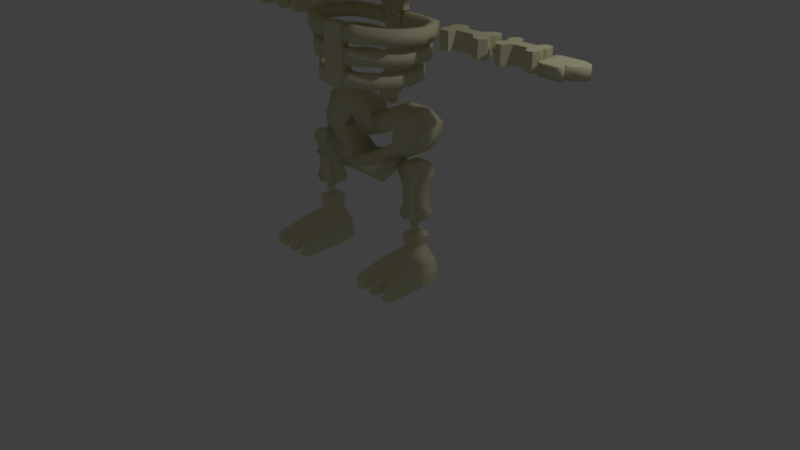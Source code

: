 # Source: calaveraCabezaPequena.blend  (saved by Blender 2.79.0; exported with 4.5.12 LTS)
import bpy
from mathutils import Matrix  # noqa: F401  (used for matrix-valued properties, if any)

bpy.ops.wm.read_factory_settings(use_empty=True)
scene = bpy.context.scene
scene.name = 'Scene'

# ---- collections
col_collection_1 = bpy.data.collections.new('Collection 1'); scene.collection.children.link(col_collection_1)

# ---- materials (node trees are filled in below, after node groups)
mat_material_001 = bpy.data.materials.new('Material.001')
mat_material_001.alpha_threshold = 0.0
mat_material_001.use_transparent_shadow = False
mat_material_001.diffuse_color = (0.8, 0.7674, 0.5101, 1.0)
mat_material_001.roughness = 0.5

# ---- material node trees

# ---- world
world_world = bpy.data.worlds.new('World'); scene.world = world_world
world_world.color = (0.05088, 0.05088, 0.05088)
world_world.use_sun_shadow = False
world_world.sun_shadow_jitter_overblur = 0.0
world_world.cycles.sampling_method = 'MANUAL'

# ---- cameras
cam_camera = bpy.data.cameras.new('Camera')
cam_camera.clip_end = 100.0
cam_camera.lens = 35.0
cam_camera.sensor_width = 32.0
cam_camera.sensor_height = 18.0
cam_camera.ortho_scale = 7.314
cam_camera.dof.focus_distance = 0.0
cam_camera.dof.aperture_fstop = 128.0

# ---- lights
light_lamp = bpy.data.lights.new('Lamp', 'POINT')
light_lamp.transmission_factor = 0.0
light_lamp.cutoff_distance = 30.0
light_lamp.energy = 100.0
light_lamp.shadow_buffer_clip_start = 1.001
light_lamp.shadow_soft_size = 0.1
light_lamp.shadow_maximum_resolution = 0.006
light_lamp.use_absolute_resolution = True

# ---- meshes
me_cube_003 = bpy.data.meshes.new('Cube.003')
me_cube_003.from_pydata([(-0.1055, -0.474, 2.309), (-0.1535, -0.474, 3.052), (-0.1055, -0.3388, 2.309), (-0.1535, -0.3388, 3.052), (-0.1535, -0.474, 2.968), (-0.1535, -0.3388, 2.968), (-0.1535, -0.3388, 2.426), (-0.1535, -0.474, 2.426), (0.1056, -0.474, 2.309), (0.1536, -0.474, 3.052), (0.1056, -0.3388, 2.309), (0.1536, -0.3388, 3.052), (4.819e-05, -0.3388, 2.309), (4.819e-05, -0.3388, 3.052), (4.819e-05, -0.474, 2.309), (4.819e-05, -0.474, 3.052), (0.1536, -0.474, 2.968), (0.1536, -0.3388, 2.968), (4.819e-05, -0.474, 2.968), (4.819e-05, -0.3388, 2.968), (0.1536, -0.3388, 2.426), (4.819e-05, -0.474, 2.426), (4.819e-05, -0.3388, 2.426), (0.1536, -0.474, 2.426), (1.666, 0.2179, 3.054), (1.666, 0.2179, 2.834), (1.601, 0.1392, 3.054), (0.9997, 0.2581, 3.054), (1.601, 0.1392, 2.834), (0.9997, 0.2581, 2.834), (1.643, 0.2788, 3.054), (1.643, 0.2788, 2.834), (1.009, 0.302, 2.834), (1.009, 0.302, 3.054), (1.52, 0.15, 2.834), (1.52, 0.15, 3.054), (1.428, 0.2534, 2.834), (1.428, 0.2534, 3.054), (1.329, 0.255, 2.834), (1.329, 0.255, 3.054), (1.192, 0.2473, 2.834), (1.192, 0.2473, 3.054), (1.157, 0.1654, 2.834), (1.157, 0.1654, 3.054), (1.078, 0.1592, 2.834), (1.078, 0.1592, 3.054), (1.259, 0.2538, 3.054), (1.259, 0.2538, 2.834), (1.036, 0.1654, 2.834), (1.036, 0.1654, 3.054), (1.599, 0.3252, 2.834), (1.666, 0.4324, 3.054), (1.599, 0.3252, 3.054), (1.666, 0.4324, 2.834), (1.601, 0.5112, 3.054), (0.9997, 0.3923, 3.054), (1.601, 0.5112, 2.834), (0.9997, 0.3923, 2.834), (1.643, 0.3715, 3.054), (1.643, 0.3715, 2.834), (1.009, 0.3483, 2.834), (1.009, 0.3483, 3.054), (1.52, 0.5004, 2.834), (1.528, 0.3252, 3.054), (1.52, 0.5004, 3.054), (1.528, 0.3252, 2.834), (1.428, 0.3969, 2.834), (1.435, 0.3252, 2.834), (1.435, 0.3252, 3.054), (1.428, 0.3969, 3.054), (1.329, 0.3954, 2.834), (1.323, 0.3252, 2.834), (1.323, 0.3252, 3.054), (1.329, 0.3954, 3.054), (1.192, 0.4031, 2.834), (1.194, 0.3252, 2.834), (1.194, 0.3252, 3.054), (1.192, 0.4031, 3.054), (1.157, 0.4849, 2.834), (1.115, 0.3252, 2.834), (1.115, 0.3252, 3.054), (1.157, 0.4849, 3.054), (1.078, 0.4911, 2.834), (1.074, 0.3252, 2.834), (1.074, 0.3252, 3.054), (1.078, 0.4911, 3.054), (1.259, 0.3252, 3.054), (1.259, 0.3966, 3.054), (1.259, 0.3966, 2.834), (1.259, 0.3252, 2.834), (1.036, 0.4849, 2.834), (1.037, 0.3252, 2.834), (1.037, 0.3252, 3.054), (1.036, 0.4849, 3.054), (1.72, 0.2315, 2.947), (1.72, 0.2527, 2.896), (1.772, 0.3039, 2.998), (1.793, 0.3039, 2.947), (1.772, 0.3039, 2.896), (1.72, 0.3039, 3.019), (1.72, 0.3551, 2.998), (1.72, 0.3762, 2.947), (1.72, 0.3551, 2.896), (1.72, 0.3039, 2.874), (1.669, 0.3039, 2.998), (1.648, 0.3039, 2.947), (1.669, 0.3039, 2.896), (1.72, 0.2527, 2.998), (1.779, 0.4324, 3.054), (1.779, 0.4324, 2.834), (1.832, 0.5112, 3.054), (2.323, 0.3923, 3.054), (1.832, 0.5112, 2.834), (2.323, 0.3923, 2.834), (1.798, 0.3715, 3.054), (1.798, 0.3715, 2.834), (2.316, 0.3483, 2.834), (2.316, 0.3483, 3.054), (1.898, 0.5004, 2.834), (1.898, 0.5004, 3.054), (1.973, 0.3969, 2.834), (1.973, 0.3969, 3.054), (2.054, 0.3954, 2.834), (2.054, 0.3954, 3.054), (2.166, 0.4031, 2.834), (2.166, 0.4031, 3.054), (2.195, 0.4849, 2.834), (2.195, 0.4849, 3.054), (2.26, 0.4911, 2.834), (2.26, 0.4911, 3.054), (2.111, 0.3966, 3.054), (2.111, 0.3966, 2.834), (2.293, 0.4849, 2.834), (2.293, 0.4849, 3.054), (1.833, 0.3252, 2.834), (1.779, 0.2179, 3.054), (1.833, 0.3252, 3.054), (1.779, 0.2179, 2.834), (1.832, 0.1392, 3.054), (2.323, 0.2581, 3.054), (1.832, 0.1392, 2.834), (2.323, 0.2581, 2.834), (1.798, 0.2788, 3.054), (1.798, 0.2788, 2.834), (2.316, 0.302, 2.834), (2.316, 0.302, 3.054), (1.898, 0.15, 2.834), (1.891, 0.3252, 3.054), (1.898, 0.15, 3.054), (1.891, 0.3252, 2.834), (1.973, 0.2534, 2.834), (1.967, 0.3252, 2.834), (1.967, 0.3252, 3.054), (1.973, 0.2534, 3.054), (2.054, 0.255, 2.834), (2.059, 0.3252, 2.834), (2.059, 0.3252, 3.054), (2.054, 0.255, 3.054), (2.166, 0.2473, 2.834), (2.165, 0.3252, 2.834), (2.165, 0.3252, 3.054), (2.166, 0.2473, 3.054), (2.195, 0.1654, 2.834), (2.229, 0.3252, 2.834), (2.229, 0.3252, 3.054), (2.195, 0.1654, 3.054), (2.26, 0.1592, 2.834), (2.262, 0.3252, 2.834), (2.262, 0.3252, 3.054), (2.26, 0.1592, 3.054), (2.111, 0.3252, 3.054), (2.111, 0.2538, 3.054), (2.111, 0.2538, 2.834), (2.111, 0.3252, 2.834), (2.293, 0.1654, 2.834), (2.293, 0.3252, 2.834), (2.293, 0.3252, 3.054), (2.293, 0.1654, 3.054), (2.611, 0.1671, 2.851), (2.635, 0.4677, 2.851), (2.611, 0.1671, 2.99), (2.635, 0.4677, 2.99), (2.36, 0.1942, 2.851), (2.362, 0.4433, 2.851), (2.36, 0.1942, 2.99), (2.362, 0.4433, 2.99), (2.611, 0.1671, 2.92), (2.635, 0.3039, 2.851), (2.635, 0.4677, 2.92), (2.635, 0.3039, 2.99), (2.497, 0.1671, 2.99), (2.497, 0.4677, 2.99), (2.36, 0.3039, 2.99), (2.36, 0.1942, 2.92), (2.362, 0.4433, 2.92), (2.36, 0.3039, 2.851), (2.497, 0.1671, 2.851), (2.497, 0.4677, 2.851), (2.497, 0.4677, 2.92), (2.497, 0.3039, 2.851), (2.36, 0.3039, 2.92), (2.497, 0.3039, 2.99), (2.747, 0.4491, 2.92), (2.428, 0.4677, 2.99), (2.428, 0.1671, 2.851), (2.428, 0.1671, 2.99), (2.428, 0.4677, 2.851), (2.428, 0.4677, 2.92), (2.428, 0.3039, 2.851), (2.428, 0.3039, 2.99), (2.566, 0.1671, 2.99), (2.566, 0.4677, 2.851), (2.566, 0.4677, 2.99), (2.566, 0.1671, 2.851), (2.566, 0.4677, 2.92), (2.566, 0.3039, 2.851), (2.566, 0.3039, 2.99), (2.635, 0.3858, 2.851), (2.635, 0.3858, 2.99), (2.36, 0.3858, 2.99), (2.36, 0.3858, 2.851), (2.497, 0.3858, 2.851), (2.36, 0.3858, 2.92), (2.497, 0.3858, 2.99), (2.747, 0.4491, 2.851), (2.428, 0.3858, 2.851), (2.428, 0.3858, 2.99), (2.566, 0.3858, 2.99), (2.566, 0.3858, 2.851), (2.635, 0.222, 2.99), (2.36, 0.222, 2.99), (2.36, 0.222, 2.851), (2.635, 0.222, 2.851), (2.497, 0.222, 2.851), (2.36, 0.222, 2.92), (2.497, 0.222, 2.99), (2.749, 0.3858, 2.851), (2.428, 0.222, 2.99), (2.428, 0.222, 2.851), (2.566, 0.222, 2.99), (2.566, 0.222, 2.851), (2.59, 0.1887, 2.99), (2.36, 0.201, 2.99), (2.36, 0.201, 2.851), (2.497, 0.1936, 2.851), (2.36, 0.201, 2.92), (2.497, 0.1936, 2.99), (2.59, 0.1887, 2.92), (2.428, 0.1936, 2.99), (2.428, 0.1936, 2.851), (2.566, 0.1936, 2.99), (2.566, 0.1936, 2.851), (2.59, 0.1887, 2.851), (2.686, 0.3858, 2.851), (2.686, 0.4677, 2.851), (2.686, 0.4677, 2.92), (2.686, 0.4677, 2.99), (2.686, 0.222, 2.851), (2.686, 0.3039, 2.851), (2.686, 0.3858, 2.99), (2.686, 0.3039, 2.99), (2.791, 0.4274, 2.92), (2.791, 0.4274, 2.851), (2.686, 0.222, 2.99), (2.686, 0.1936, 2.851), (2.795, 0.3863, 2.851), (2.686, 0.1936, 2.99), (2.686, 0.1936, 2.92), (2.747, 0.4491, 2.99), (2.749, 0.2419, 2.851), (2.749, 0.3039, 2.851), (2.749, 0.3858, 2.99), (2.749, 0.3039, 2.99), (2.821, 0.4104, 2.92), (2.821, 0.4104, 2.851), (2.749, 0.2419, 2.99), (2.749, 0.2117, 2.851), (2.845, 0.3756, 2.851), (2.749, 0.2117, 2.99), (2.749, 0.2117, 2.92), (2.791, 0.4274, 2.99), (2.795, 0.2726, 2.851), (2.795, 0.3044, 2.851), (2.795, 0.3863, 2.99), (2.795, 0.3044, 2.99), (2.795, 0.2726, 2.99), (2.795, 0.2442, 2.851), (2.795, 0.2442, 2.99), (2.795, 0.2442, 2.92), (2.821, 0.4104, 2.99), (2.837, 0.3044, 2.851), (2.847, 0.3318, 2.851), (2.845, 0.3756, 2.99), (2.847, 0.3318, 2.99), (2.847, 0.3318, 2.92), (2.845, 0.3756, 2.92), (2.837, 0.3044, 2.99), (2.824, 0.2768, 2.851), (2.837, 0.3044, 2.92), (2.824, 0.2768, 2.99), (2.824, 0.2768, 2.92), (2.683, 0.1654, 2.851), (2.611, 0.1446, 2.851), (2.566, 0.1446, 2.99), (2.611, 0.1446, 2.99), (2.36, 0.1768, 2.92), (2.36, 0.1804, 2.99), (2.428, 0.1446, 2.851), (2.36, 0.1804, 2.851), (2.428, 0.1446, 2.99), (2.497, 0.1446, 2.99), (2.566, 0.1446, 2.851), (2.497, 0.1446, 2.851), (2.683, 0.1654, 2.92), (2.611, 0.1241, 2.851), (2.566, 0.1241, 2.99), (2.611, 0.1241, 2.99), (2.36, 0.1695, 2.92), (2.36, 0.1695, 2.99), (2.428, 0.1241, 2.851), (2.36, 0.1695, 2.851), (2.428, 0.1241, 2.99), (2.497, 0.1241, 2.99), (2.566, 0.1241, 2.851), (2.497, 0.1241, 2.851), (2.611, 0.09853, 2.92), (2.611, 0.09853, 2.851), (2.566, 0.09853, 2.99), (2.611, 0.09853, 2.99), (2.388, 0.1241, 2.92), (2.388, 0.1241, 2.99), (2.428, 0.09853, 2.851), (2.388, 0.1241, 2.851), (2.428, 0.09853, 2.99), (2.497, 0.09853, 2.99), (2.566, 0.09853, 2.851), (2.497, 0.09853, 2.851), (2.662, 0.1671, 2.92), (2.662, 0.1671, 2.851), (2.662, 0.1671, 2.99), (2.662, 0.1446, 2.851), (2.662, 0.1446, 2.99), (2.662, 0.1241, 2.851), (2.662, 0.1241, 2.99), (2.662, 0.09853, 2.92), (2.662, 0.09853, 2.851), (2.662, 0.09853, 2.99), (2.683, 0.1654, 2.99), (2.699, 0.1446, 2.92), (2.699, 0.1446, 2.851), (2.699, 0.1446, 2.99), (2.699, 0.1241, 2.92), (2.699, 0.1241, 2.851), (2.699, 0.1241, 2.99), (2.681, 0.1045, 2.92), (2.681, 0.1045, 2.851), (2.681, 0.1045, 2.99), (-2.575, 0.1671, 3.026), (-2.598, 0.4677, 3.026), (-2.575, 0.1671, 2.888), (-2.598, 0.4677, 2.888), (-2.323, 0.1942, 3.026), (-2.326, 0.4433, 3.026), (-2.323, 0.1942, 2.888), (-2.326, 0.4433, 2.888), (-2.575, 0.1671, 2.957), (-2.598, 0.3039, 3.026), (-2.598, 0.4677, 2.957), (-2.598, 0.3039, 2.888), (-2.461, 0.1671, 2.888), (-2.461, 0.4677, 2.888), (-2.323, 0.3039, 2.888), (-2.323, 0.1942, 2.957), (-2.326, 0.4433, 2.957), (-2.323, 0.3039, 3.026), (-2.461, 0.1671, 3.026), (-2.461, 0.4677, 3.026), (-2.461, 0.4677, 2.957), (-2.461, 0.3039, 3.026), (-2.323, 0.3039, 2.957), (-2.461, 0.3039, 2.888), (-2.711, 0.4491, 2.957), (-2.392, 0.4677, 2.888), (-2.392, 0.1671, 3.026), (-2.392, 0.1671, 2.888), (-2.392, 0.4677, 3.026), (-2.392, 0.4677, 2.957), (-2.392, 0.3039, 3.026), (-2.392, 0.3039, 2.888), (-2.53, 0.1671, 2.888), (-2.53, 0.4677, 3.026), (-2.53, 0.4677, 2.888), (-2.53, 0.1671, 3.026), (-2.53, 0.4677, 2.957), (-2.53, 0.3039, 3.026), (-2.53, 0.3039, 2.888), (-2.598, 0.3858, 3.026), (-2.598, 0.3858, 2.888), (-2.323, 0.3858, 2.888), (-2.323, 0.3858, 3.026), (-2.461, 0.3858, 3.026), (-2.323, 0.3858, 2.957), (-2.461, 0.3858, 2.888), (-2.711, 0.4491, 3.026), (-2.392, 0.3858, 3.026), (-2.392, 0.3858, 2.888), (-2.53, 0.3858, 2.888), (-2.53, 0.3858, 3.026), (-2.598, 0.222, 2.888), (-2.323, 0.222, 2.888), (-2.323, 0.222, 3.026), (-2.598, 0.222, 3.026), (-2.461, 0.222, 3.026), (-2.323, 0.222, 2.957), (-2.461, 0.222, 2.888), (-2.713, 0.3858, 3.026), (-2.392, 0.222, 2.888), (-2.392, 0.222, 3.026), (-2.53, 0.222, 2.888), (-2.53, 0.222, 3.026), (-2.554, 0.1887, 2.888), (-2.323, 0.201, 2.888), (-2.323, 0.201, 3.026), (-2.461, 0.1936, 3.026), (-2.323, 0.201, 2.957), (-2.461, 0.1936, 2.888), (-2.554, 0.1887, 2.957), (-2.392, 0.1936, 2.888), (-2.392, 0.1936, 3.026), (-2.53, 0.1936, 2.888), (-2.53, 0.1936, 3.026), (-2.554, 0.1887, 3.026), (-2.65, 0.3858, 3.026), (-2.65, 0.4677, 3.026), (-2.65, 0.4677, 2.957), (-2.65, 0.4677, 2.888), (-2.65, 0.222, 3.026), (-2.65, 0.3039, 3.026), (-2.65, 0.3858, 2.888), (-2.65, 0.3039, 2.888), (-2.755, 0.4274, 2.957), (-2.755, 0.4274, 3.026), (-2.65, 0.222, 2.888), (-2.65, 0.1936, 3.026), (-2.759, 0.3863, 3.026), (-2.65, 0.1936, 2.888), (-2.65, 0.1936, 2.957), (-2.711, 0.4491, 2.888), (-2.713, 0.2419, 3.026), (-2.713, 0.3039, 3.026), (-2.713, 0.3858, 2.888), (-2.713, 0.3039, 2.888), (-2.784, 0.4104, 2.957), (-2.784, 0.4104, 3.026), (-2.713, 0.2419, 2.888), (-2.713, 0.2117, 3.026), (-2.809, 0.3756, 3.026), (-2.713, 0.2117, 2.888), (-2.713, 0.2117, 2.957), (-2.755, 0.4274, 2.888), (-2.759, 0.2726, 3.026), (-2.759, 0.3044, 3.026), (-2.759, 0.3863, 2.888), (-2.759, 0.3044, 2.888), (-2.759, 0.2726, 2.888), (-2.759, 0.2442, 3.026), (-2.759, 0.2442, 2.888), (-2.759, 0.2442, 2.957), (-2.784, 0.4104, 2.888), (-2.801, 0.3044, 3.026), (-2.81, 0.3318, 3.026), (-2.809, 0.3756, 2.888), (-2.81, 0.3318, 2.888), (-2.81, 0.3318, 2.957), (-2.809, 0.3756, 2.957), (-2.801, 0.3044, 2.888), (-2.788, 0.2768, 3.026), (-2.801, 0.3044, 2.957), (-2.788, 0.2768, 2.888), (-2.788, 0.2768, 2.957), (-2.647, 0.1654, 3.026), (-2.575, 0.1446, 3.026), (-2.53, 0.1446, 2.888), (-2.575, 0.1446, 2.888), (-2.323, 0.1768, 2.957), (-2.323, 0.1804, 2.888), (-2.392, 0.1446, 3.026), (-2.323, 0.1804, 3.026), (-2.392, 0.1446, 2.888), (-2.461, 0.1446, 2.888), (-2.53, 0.1446, 3.026), (-2.461, 0.1446, 3.026), (-2.647, 0.1654, 2.957), (-2.575, 0.1241, 3.026), (-2.53, 0.1241, 2.888), (-2.575, 0.1241, 2.888), (-2.323, 0.1695, 2.957), (-2.323, 0.1695, 2.888), (-2.392, 0.1241, 3.026), (-2.323, 0.1695, 3.026), (-2.392, 0.1241, 2.888), (-2.461, 0.1241, 2.888), (-2.53, 0.1241, 3.026), (-2.461, 0.1241, 3.026), (-2.575, 0.09853, 2.957), (-2.575, 0.09853, 3.026), (-2.53, 0.09853, 2.888), (-2.575, 0.09853, 2.888), (-2.352, 0.1241, 2.957), (-2.352, 0.1241, 2.888), (-2.392, 0.09853, 3.026), (-2.352, 0.1241, 3.026), (-2.392, 0.09853, 2.888), (-2.461, 0.09853, 2.888), (-2.53, 0.09853, 3.026), (-2.461, 0.09853, 3.026), (-2.625, 0.1671, 2.957), (-2.625, 0.1671, 3.026), (-2.625, 0.1671, 2.888), (-2.625, 0.1446, 3.026), (-2.625, 0.1446, 2.888), (-2.625, 0.1241, 3.026), (-2.625, 0.1241, 2.888), (-2.625, 0.09853, 2.957), (-2.625, 0.09853, 3.026), (-2.625, 0.09853, 2.888), (-2.647, 0.1654, 2.888), (-2.663, 0.1446, 2.957), (-2.663, 0.1446, 3.026), (-2.663, 0.1446, 2.888), (-2.663, 0.1241, 2.957), (-2.663, 0.1241, 3.026), (-2.663, 0.1241, 2.888), (-2.645, 0.1045, 2.957), (-2.645, 0.1045, 3.026), (-2.645, 0.1045, 2.888), (-1.743, 0.4324, 2.824), (-1.743, 0.4324, 3.044), (-1.796, 0.5112, 2.824), (-2.287, 0.3923, 2.824), (-1.796, 0.5112, 3.044), (-2.287, 0.3923, 3.044), (-1.762, 0.3715, 2.824), (-1.762, 0.3715, 3.044), (-2.28, 0.3483, 3.044), (-2.28, 0.3483, 2.824), (-1.861, 0.5004, 3.044), (-1.861, 0.5004, 2.824), (-1.937, 0.3969, 3.044), (-1.937, 0.3969, 2.824), (-2.018, 0.3954, 3.044), (-2.018, 0.3954, 2.824), (-2.13, 0.4031, 3.044), (-2.13, 0.4031, 2.824), (-2.158, 0.4849, 3.044), (-2.158, 0.4849, 2.824), (-2.224, 0.4911, 3.044), (-2.224, 0.4911, 2.824), (-2.075, 0.3966, 2.824), (-2.075, 0.3966, 3.044), (-2.257, 0.4849, 3.044), (-2.257, 0.4849, 2.824), (-1.797, 0.3252, 3.044), (-1.743, 0.2179, 2.824), (-1.797, 0.3252, 2.824), (-1.743, 0.2179, 3.044), (-1.796, 0.1392, 2.824), (-2.287, 0.2581, 2.824), (-1.796, 0.1392, 3.044), (-2.287, 0.2581, 3.044), (-1.762, 0.2788, 2.824), (-1.762, 0.2788, 3.044), (-2.28, 0.302, 3.044), (-2.28, 0.302, 2.824), (-1.861, 0.15, 3.044), (-1.855, 0.3252, 2.824), (-1.861, 0.15, 2.824), (-1.855, 0.3252, 3.044), (-1.937, 0.2534, 3.044), (-1.931, 0.3252, 3.044), (-1.931, 0.3252, 2.824), (-1.937, 0.2534, 2.824), (-2.018, 0.255, 3.044), (-2.023, 0.3252, 3.044), (-2.023, 0.3252, 2.824), (-2.018, 0.255, 2.824), (-2.13, 0.2473, 3.044), (-2.129, 0.3252, 3.044), (-2.129, 0.3252, 2.824), (-2.13, 0.2473, 2.824), (-2.158, 0.1654, 3.044), (-2.193, 0.3252, 3.044), (-2.193, 0.3252, 2.824), (-2.158, 0.1654, 2.824), (-2.224, 0.1592, 3.044), (-2.226, 0.3252, 3.044), (-2.226, 0.3252, 2.824), (-2.224, 0.1592, 2.824), (-2.075, 0.3252, 2.824), (-2.075, 0.2538, 2.824), (-2.075, 0.2538, 3.044), (-2.075, 0.3252, 3.044), (-2.257, 0.1654, 3.044), (-2.257, 0.3252, 3.044), (-2.257, 0.3252, 2.824), (-2.257, 0.1654, 2.824), (-1.684, 0.2315, 2.931), (-1.684, 0.2527, 2.982), (-1.735, 0.3039, 2.88), (-1.757, 0.3039, 2.931), (-1.735, 0.3039, 2.982), (-1.684, 0.3039, 2.858), (-1.684, 0.3551, 2.88), (-1.684, 0.3762, 2.931), (-1.684, 0.3551, 2.982), (-1.684, 0.3039, 3.003), (-1.633, 0.3039, 2.88), (-1.612, 0.3039, 2.931), (-1.633, 0.3039, 2.982), (-1.684, 0.2527, 2.88), (-1.63, 0.2179, 2.824), (-1.63, 0.2179, 3.044), (-1.565, 0.1392, 2.824), (-0.9635, 0.2581, 2.824), (-1.565, 0.1392, 3.044), (-0.9635, 0.2581, 3.044), (-1.606, 0.2788, 2.824), (-1.606, 0.2788, 3.044), (-0.9728, 0.302, 3.044), (-0.9728, 0.302, 2.824), (-1.484, 0.15, 3.044), (-1.484, 0.15, 2.824), (-1.391, 0.2534, 3.044), (-1.391, 0.2534, 2.824), (-1.292, 0.255, 3.044), (-1.292, 0.255, 2.824), (-1.156, 0.2473, 3.044), (-1.156, 0.2473, 2.824), (-1.121, 0.1654, 3.044), (-1.121, 0.1654, 2.824), (-1.041, 0.1592, 3.044), (-1.041, 0.1592, 2.824), (-1.223, 0.2538, 2.824), (-1.223, 0.2538, 3.044), (-1.0, 0.1654, 3.044), (-1.0, 0.1654, 2.824), (-1.563, 0.3252, 3.044), (-1.63, 0.4324, 2.824), (-1.563, 0.3252, 2.824), (-1.63, 0.4324, 3.044), (-1.565, 0.5112, 2.824), (-0.9635, 0.3923, 2.824), (-1.565, 0.5112, 3.044), (-0.9635, 0.3923, 3.044), (-1.606, 0.3715, 2.824), (-1.606, 0.3715, 3.044), (-0.9728, 0.3483, 3.044), (-0.9728, 0.3483, 2.824), (-1.484, 0.5004, 3.044), (-1.492, 0.3252, 2.824), (-1.484, 0.5004, 2.824), (-1.492, 0.3252, 3.044), (-1.391, 0.3969, 3.044), (-1.399, 0.3252, 3.044), (-1.399, 0.3252, 2.824), (-1.391, 0.3969, 2.824), (-1.292, 0.3954, 3.044), (-1.286, 0.3252, 3.044), (-1.286, 0.3252, 2.824), (-1.292, 0.3954, 2.824), (-1.156, 0.4031, 3.044), (-1.157, 0.3252, 3.044), (-1.157, 0.3252, 2.824), (-1.156, 0.4031, 2.824), (-1.121, 0.4849, 3.044), (-1.079, 0.3252, 3.044), (-1.079, 0.3252, 2.824), (-1.121, 0.4849, 2.824), (-1.041, 0.4911, 3.044), (-1.038, 0.3252, 3.044), (-1.038, 0.3252, 2.824), (-1.041, 0.4911, 2.824), (-1.223, 0.3252, 2.824), (-1.223, 0.3966, 2.824), (-1.223, 0.3966, 3.044), (-1.223, 0.3252, 3.044), (-1.0, 0.4849, 3.044), (-1.001, 0.3252, 3.044), (-1.001, 0.3252, 2.824), (-1.0, 0.4849, 2.824), (0.6338, -0.02772, 1.234), (0.7221, -0.02772, 1.474), (0.6338, 0.2051, 1.234), (0.7221, 0.2051, 1.474), (0.6691, 0.2051, 1.059), (0.6691, -0.02772, 1.059), (0.6691, 0.2051, 0.9234), (0.6691, -0.02772, 0.9234), (0.6733, 0.2051, 0.7342), (0.6733, -0.02772, 0.7342), (0.6084, 0.2051, 0.841), (0.6084, -0.02772, 0.841), (0.5804, -0.02772, 1.334), (0.5804, 0.2051, 1.334), (0.5967, 0.2051, 1.415), (0.5967, -0.02772, 1.415), (0.6196, 0.2051, 0.7808), (0.6196, -0.02772, 0.7808), (0.6375, -0.02772, 1.453), (0.6375, 0.2051, 1.453), (0.9093, -0.02772, 1.234), (0.821, -0.02772, 1.474), (0.9093, 0.2051, 1.234), (0.821, 0.2051, 1.474), (0.8741, 0.2051, 1.059), (0.8741, -0.02772, 1.059), (0.8741, 0.2051, 0.9234), (0.8741, -0.02772, 0.9234), (0.8698, 0.2051, 0.7342), (0.8698, -0.02772, 0.7342), (0.7716, 0.2051, 1.212), (0.7716, 0.2051, 1.471), (0.7716, -0.02772, 1.212), (0.7716, -0.02772, 1.471), (0.7716, 0.2051, 1.066), (0.7716, -0.02772, 1.066), (0.7716, 0.2051, 0.9234), (0.7716, -0.02772, 0.9234), (0.7716, 0.2051, 0.762), (0.7716, -0.02772, 0.762), (0.7716, 0.2051, 1.352), (0.9347, 0.2051, 0.841), (0.7716, -0.02772, 1.352), (0.9347, -0.02772, 0.841), (0.7716, -0.02772, 0.8346), (0.7716, 0.2051, 0.8346), (0.9628, -0.02772, 1.334), (0.9628, 0.2051, 1.334), (0.9465, 0.2051, 1.415), (0.9465, -0.02772, 1.415), (0.7716, -0.02772, 1.292), (0.7716, 0.2051, 1.292), (0.7716, -0.02772, 0.8005), (0.7716, 0.2051, 0.8005), (0.9236, 0.2051, 0.7808), (0.9236, -0.02772, 0.7808), (0.9056, -0.02772, 1.453), (0.7716, 0.2051, 1.411), (0.7716, -0.02772, 1.411), (0.9056, 0.2051, 1.453), (0.7677, -0.008248, 0.6721), (0.7677, 0.01295, 0.7232), (0.7166, 0.06411, 0.6209), (0.6954, 0.06411, 0.6721), (0.7166, 0.06411, 0.7232), (0.7677, 0.06411, 0.5997), (0.7677, 0.1153, 0.6209), (0.7677, 0.1365, 0.6721), (0.7677, 0.1153, 0.7232), (0.7677, 0.06411, 0.7444), (0.8189, 0.06411, 0.6209), (0.8401, 0.06411, 0.6721), (0.8189, 0.06411, 0.7232), (0.7677, 0.01295, 0.6209), (0.4857, -0.6192, -0.03072), (0.7019, -0.02086, 0.579), (0.4857, 0.1947, -0.03072), (0.7019, 0.1947, 0.579), (0.6458, 0.1947, 0.5229), (0.6458, -0.02086, 0.5229), (0.6778, 0.1947, 0.4424), (0.6778, -0.02086, 0.4424), (0.6911, 0.1947, 0.3805), (0.6911, -0.02086, 0.3805), (0.5364, 0.1947, 0.2462), (0.5364, -0.2255, 0.2488), (0.4803, 0.1947, 0.1132), (0.4803, -0.6192, 0.1132), (0.6592, 0.1947, -0.03072), (0.7264, -0.02086, 0.5027), (0.7264, 0.1947, 0.5027), (0.7475, -0.02086, 0.5666), (0.7475, 0.1947, 0.5666), (0.6592, -0.4944, 0.02798), (0.7382, -0.02086, 0.4357), (0.7382, 0.1947, 0.4357), (0.7431, 0.1947, 0.3687), (0.7431, -0.02086, 0.3687), (0.686, -0.2255, 0.2488), (0.686, 0.1947, 0.2462), (0.6653, 0.1947, 0.1132), (0.6653, -0.4893, 0.1132), (0.6133, 0.1947, -0.03072), (0.6778, -0.02086, 0.5149), (0.7201, -0.02086, 0.5741), (0.7018, -0.02086, 0.4397), (0.7118, -0.02086, 0.3758), (0.5958, -0.2255, 0.2488), (0.5805, -0.6192, 0.1132), (0.6778, 0.1947, 0.5149), (0.7201, 0.1947, 0.5741), (0.6133, -0.6192, -0.0341), (0.7018, 0.1947, 0.4397), (0.7118, 0.1947, 0.3758), (0.5958, 0.1947, 0.2462), (0.5805, 0.1947, 0.1132), (0.75, 0.1947, 0.4968), (0.7609, 0.1947, 0.5629), (0.7166, -0.6192, -0.02282), (0.7559, 0.1947, 0.4337), (0.7584, 0.1947, 0.3653), (0.7299, 0.1947, 0.2462), (0.7196, 0.1947, 0.1132), (0.7166, 0.1947, -0.03072), (0.75, -0.02086, 0.4968), (0.7609, -0.02086, 0.5629), (0.7559, -0.02086, 0.4337), (0.7584, -0.02086, 0.3653), (0.7299, -0.2255, 0.2488), (0.7196, -0.6192, 0.1132), (1.056, -0.6192, -0.03072), (0.8397, -0.02086, 0.579), (1.056, 0.1947, -0.03072), (0.8397, 0.1947, 0.579), (0.7708, 0.1947, 0.4909), (0.7708, -0.02086, 0.4909), (0.8959, 0.1947, 0.5229), (0.8959, -0.02086, 0.5229), (0.7708, 0.1947, -0.03072), (0.7708, 0.1947, 0.5593), (0.7708, -0.6192, -0.03072), (0.7708, -0.02086, 0.5593), (0.8639, 0.1947, 0.4424), (0.8639, -0.02086, 0.4424), (0.7708, -0.02086, 0.4317), (0.7708, 0.1947, 0.4317), (0.8505, 0.1947, 0.3805), (0.7708, -0.02086, 0.3618), (0.7708, 0.1947, 0.3618), (0.8505, -0.02086, 0.3805), (1.005, 0.1947, 0.2462), (0.7708, -0.2255, 0.2488), (0.7708, 0.1947, 0.2462), (1.005, -0.2255, 0.2488), (1.061, 0.1947, 0.1132), (0.7708, -0.6192, 0.1132), (0.7708, 0.1947, 0.1132), (1.061, -0.6192, 0.1132), (0.8824, 0.1947, -0.03072), (0.8153, -0.02086, 0.5027), (0.8153, 0.1947, 0.5027), (0.7941, -0.02086, 0.5666), (0.7941, 0.1947, 0.5666), (0.8824, -0.4944, 0.02798), (0.8035, -0.02086, 0.4357), (0.8035, 0.1947, 0.4357), (0.7986, 0.1947, 0.3687), (0.7986, -0.02086, 0.3687), (0.8557, -0.2255, 0.2488), (0.8557, 0.1947, 0.2462), (0.8764, 0.1947, 0.1132), (0.8764, -0.4893, 0.1132), (0.9284, 0.1947, -0.03072), (0.8639, -0.02086, 0.5149), (0.8216, -0.02086, 0.5741), (0.8399, -0.02086, 0.4397), (0.8299, -0.02086, 0.3758), (0.9459, -0.2255, 0.2488), (0.9612, -0.6192, 0.1132), (0.8639, 0.1947, 0.5149), (0.8216, 0.1947, 0.5741), (0.9284, -0.6192, -0.0341), (0.8399, 0.1947, 0.4397), (0.8299, 0.1947, 0.3758), (0.9459, 0.1947, 0.2462), (0.9612, 0.1947, 0.1132), (0.7917, 0.1947, 0.4968), (0.7807, 0.1947, 0.5629), (0.8251, -0.6192, -0.02282), (0.7858, 0.1947, 0.4337), (0.7833, 0.1947, 0.3653), (0.8118, 0.1947, 0.2462), (0.8221, 0.1947, 0.1132), (0.8251, 0.1947, -0.03072), (0.7917, -0.02086, 0.4968), (0.7807, -0.02086, 0.5629), (0.7858, -0.02086, 0.4337), (0.7833, -0.02086, 0.3653), (0.8118, -0.2255, 0.2488), (0.8221, -0.6192, 0.1132), (-1.077, -0.6192, -0.03072), (-0.8612, -0.02086, 0.579), (-1.077, 0.1947, -0.03072), (-0.8612, 0.1947, 0.579), (-0.9174, 0.1947, 0.5229), (-0.9174, -0.02086, 0.5229), (-0.8853, 0.1947, 0.4424), (-0.8853, -0.02086, 0.4424), (-0.872, 0.1947, 0.3805), (-0.872, -0.02086, 0.3805), (-1.027, 0.1947, 0.2462), (-1.027, -0.2255, 0.2488), (-1.083, 0.1947, 0.1132), (-1.083, -0.6192, 0.1132), (-0.9039, 0.1947, -0.03072), (-0.8368, -0.02086, 0.5027), (-0.8368, 0.1947, 0.5027), (-0.8156, -0.02086, 0.5666), (-0.8156, 0.1947, 0.5666), (-0.9039, -0.4944, 0.02798), (-0.825, -0.02086, 0.4357), (-0.825, 0.1947, 0.4357), (-0.82, 0.1947, 0.3687), (-0.82, -0.02086, 0.3687), (-0.8772, -0.2255, 0.2488), (-0.8772, 0.1947, 0.2462), (-0.8979, 0.1947, 0.1132), (-0.8979, -0.4893, 0.1132), (-0.9498, 0.1947, -0.03072), (-0.8854, -0.02086, 0.5149), (-0.8431, -0.02086, 0.5741), (-0.8614, -0.02086, 0.4397), (-0.8514, -0.02086, 0.3758), (-0.9674, -0.2255, 0.2488), (-0.9827, -0.6192, 0.1132), (-0.8854, 0.1947, 0.5149), (-0.8431, 0.1947, 0.5741), (-0.9498, -0.6192, -0.0341), (-0.8614, 0.1947, 0.4397), (-0.8514, 0.1947, 0.3758), (-0.9674, 0.1947, 0.2462), (-0.9827, 0.1947, 0.1132), (-0.8131, 0.1947, 0.4968), (-0.8022, 0.1947, 0.5629), (-0.8465, -0.6192, -0.02282), (-0.8072, 0.1947, 0.4337), (-0.8048, 0.1947, 0.3653), (-0.8332, 0.1947, 0.2462), (-0.8435, 0.1947, 0.1132), (-0.8465, 0.1947, -0.03072), (-0.8131, -0.02086, 0.4968), (-0.8022, -0.02086, 0.5629), (-0.8072, -0.02086, 0.4337), (-0.8048, -0.02086, 0.3653), (-0.8332, -0.2255, 0.2488), (-0.8435, -0.6192, 0.1132), (-0.5071, -0.6192, -0.03072), (-0.7234, -0.02086, 0.579), (-0.5071, 0.1947, -0.03072), (-0.7234, 0.1947, 0.579), (-0.7923, 0.1947, 0.4909), (-0.7923, -0.02086, 0.4909), (-0.6672, 0.1947, 0.5229), (-0.6672, -0.02086, 0.5229), (-0.7923, 0.1947, -0.03072), (-0.7923, 0.1947, 0.5593), (-0.7923, -0.6192, -0.03072), (-0.7923, -0.02086, 0.5593), (-0.6992, 0.1947, 0.4424), (-0.6992, -0.02086, 0.4424), (-0.7923, -0.02086, 0.4317), (-0.7923, 0.1947, 0.4317), (-0.7126, 0.1947, 0.3805), (-0.7923, -0.02086, 0.3618), (-0.7923, 0.1947, 0.3618), (-0.7126, -0.02086, 0.3805), (-0.5578, 0.1947, 0.2462), (-0.7923, -0.2255, 0.2488), (-0.7923, 0.1947, 0.2462), (-0.5578, -0.2255, 0.2488), (-0.5018, 0.1947, 0.1132), (-0.7923, -0.6192, 0.1132), (-0.7923, 0.1947, 0.1132), (-0.5018, -0.6192, 0.1132), (-0.6807, 0.1947, -0.03072), (-0.7478, -0.02086, 0.5027), (-0.7478, 0.1947, 0.5027), (-0.769, -0.02086, 0.5666), (-0.769, 0.1947, 0.5666), (-0.6807, -0.4944, 0.02798), (-0.7596, -0.02086, 0.4357), (-0.7596, 0.1947, 0.4357), (-0.7646, 0.1947, 0.3687), (-0.7646, -0.02086, 0.3687), (-0.7074, -0.2255, 0.2488), (-0.7074, 0.1947, 0.2462), (-0.6867, 0.1947, 0.1132), (-0.6867, -0.4893, 0.1132), (-0.6347, 0.1947, -0.03072), (-0.6992, -0.02086, 0.5149), (-0.7415, -0.02086, 0.5741), (-0.7232, -0.02086, 0.4397), (-0.7332, -0.02086, 0.3758), (-0.6172, -0.2255, 0.2488), (-0.6019, -0.6192, 0.1132), (-0.6992, 0.1947, 0.5149), (-0.7415, 0.1947, 0.5741), (-0.6347, -0.6192, -0.0341), (-0.7232, 0.1947, 0.4397), (-0.7332, 0.1947, 0.3758), (-0.6172, 0.1947, 0.2462), (-0.6019, 0.1947, 0.1132), (-0.7715, 0.1947, 0.4968), (-0.7824, 0.1947, 0.5629), (-0.738, -0.6192, -0.02282), (-0.7774, 0.1947, 0.4337), (-0.7798, 0.1947, 0.3653), (-0.7514, 0.1947, 0.2462), (-0.7411, 0.1947, 0.1132), (-0.738, 0.1947, -0.03072), (-0.7715, -0.02086, 0.4968), (-0.7824, -0.02086, 0.5629), (-0.7774, -0.02086, 0.4337), (-0.7798, -0.02086, 0.3653), (-0.7514, -0.2255, 0.2488), (-0.7411, -0.6192, 0.1132), (-0.7954, -0.008248, 0.6721), (-0.7954, 0.01295, 0.7232), (-0.8466, 0.06411, 0.6209), (-0.8678, 0.06411, 0.6721), (-0.8466, 0.06411, 0.7232), (-0.7954, 0.06411, 0.5997), (-0.7954, 0.1153, 0.6209), (-0.7954, 0.1365, 0.6721), (-0.7954, 0.1153, 0.7232), (-0.7954, 0.06411, 0.7444), (-0.7442, 0.06411, 0.6209), (-0.723, 0.06411, 0.6721), (-0.7442, 0.06411, 0.7232), (-0.7954, 0.01295, 0.6209), (-0.9293, -0.02772, 1.234), (-0.841, -0.02772, 1.474), (-0.9293, 0.2051, 1.234), (-0.841, 0.2051, 1.474), (-0.8941, 0.2051, 1.059), (-0.8941, -0.02772, 1.059), (-0.8941, 0.2051, 0.9234), (-0.8941, -0.02772, 0.9234), (-0.8898, 0.2051, 0.7342), (-0.8898, -0.02772, 0.7342), (-0.9547, 0.2051, 0.841), (-0.9547, -0.02772, 0.841), (-0.9827, -0.02772, 1.334), (-0.9827, 0.2051, 1.334), (-0.9665, 0.2051, 1.415), (-0.9665, -0.02772, 1.415), (-0.9435, 0.2051, 0.7808), (-0.9435, -0.02772, 0.7808), (-0.9256, -0.02772, 1.453), (-0.9256, 0.2051, 1.453), (-0.6538, -0.02772, 1.234), (-0.7421, -0.02772, 1.474), (-0.6538, 0.2051, 1.234), (-0.7421, 0.2051, 1.474), (-0.6891, 0.2051, 1.059), (-0.6891, -0.02772, 1.059), (-0.6891, 0.2051, 0.9234), (-0.6891, -0.02772, 0.9234), (-0.6933, 0.2051, 0.7342), (-0.6933, -0.02772, 0.7342), (-0.7916, 0.2051, 1.212), (-0.7916, 0.2051, 1.471), (-0.7916, -0.02772, 1.212), (-0.7916, -0.02772, 1.471), (-0.7916, 0.2051, 1.066), (-0.7916, -0.02772, 1.066), (-0.7916, 0.2051, 0.9234), (-0.7916, -0.02772, 0.9234), (-0.7916, 0.2051, 0.762), (-0.7916, -0.02772, 0.762), (-0.7916, 0.2051, 1.352), (-0.6284, 0.2051, 0.841), (-0.7916, -0.02772, 1.352), (-0.6284, -0.02772, 0.841), (-0.7916, -0.02772, 0.8346), (-0.7916, 0.2051, 0.8346), (-0.6004, -0.02772, 1.334), (-0.6004, 0.2051, 1.334), (-0.6166, 0.2051, 1.415), (-0.6166, -0.02772, 1.415), (-0.7916, -0.02772, 1.292), (-0.7916, 0.2051, 1.292), (-0.7916, -0.02772, 0.8005), (-0.7916, 0.2051, 0.8005), (-0.6396, 0.2051, 0.7808), (-0.6396, -0.02772, 0.7808), (-0.6575, -0.02772, 1.453), (-0.7916, 0.2051, 1.411), (-0.7916, -0.02772, 1.411), (-0.6575, 0.2051, 1.453), (-0.1182, 0.3242, 1.963), (-0.1182, 0.3242, 2.109), (-0.1182, 0.4158, 1.963), (-0.1182, 0.4158, 2.109), (-0.1182, 0.3242, 2.195), (-0.1182, 0.4158, 2.195), (-0.1182, 0.3754, 2.294), (-0.1182, 0.467, 2.294), (-0.1182, 0.4267, 2.339), (-0.1182, 0.5183, 2.339), (-0.1182, 0.5183, 2.496), (-0.1182, 0.5183, 2.608), (-0.1182, 0.4267, 2.791), (-0.1182, 0.5183, 2.791), (-0.1182, 0.4267, 2.868), (-0.1182, 0.5183, 2.868), (-0.1182, 0.4267, 3.004), (-0.1182, 0.5183, 3.004), (-0.1182, 0.4267, 3.069), (-0.1182, 0.5183, 3.069), (-0.1201, 0.4395, 3.179), (-0.1201, 0.5311, 3.179), (-0.001901, 0.4395, 3.179), (-0.001901, 0.5311, 3.179), (-0.1192, 0.3934, 3.258), (-0.1192, 0.485, 3.258), (-0.001063, 0.3934, 3.258), (-0.001063, 0.485, 3.258), (-0.1182, 0.3242, 3.384), (-0.1182, 0.4158, 3.384), (-0.1182, 0.3242, 3.506), (-0.1182, 0.4158, 3.506), (-0.1182, 0.3242, 3.606), (-0.1182, 0.4158, 3.606), (-0.1857, 0.3242, 2.109), (-0.1857, 0.4158, 2.109), (-0.1857, 0.3242, 2.195), (-0.1857, 0.4158, 2.195), (-0.1182, 0.4267, 2.496), (-0.1182, 0.4267, 2.608), (-0.1891, 0.4267, 3.069), (-0.1891, 0.5183, 3.069), (-0.191, 0.4395, 3.179), (-0.191, 0.5311, 3.179), (-0.1762, 0.3934, 3.258), (-0.1762, 0.485, 3.258), (-0.1751, 0.3242, 3.384), (-0.1751, 0.4158, 3.384), (-0.197, 0.3242, 3.506), (-0.197, 0.4158, 3.506), (-0.197, 0.3242, 3.606), (-0.197, 0.4158, 3.606), (0.1182, 0.3242, 1.963), (0.1182, 0.3242, 2.109), (0.1182, 0.4158, 1.963), (0.1182, 0.4158, 2.109), (0.0, 0.4158, 1.963), (0.0, 0.4158, 2.109), (0.0, 0.3242, 1.963), (0.0, 0.3242, 2.109), (0.1182, 0.3242, 2.195), (0.1182, 0.4158, 2.195), (0.0, 0.3242, 2.195), (0.0, 0.4158, 2.195), (0.1182, 0.3754, 2.294), (0.1182, 0.467, 2.294), (0.0, 0.3754, 2.294), (0.0, 0.467, 2.294), (0.1182, 0.4267, 2.339), (0.1182, 0.5183, 2.339), (0.0, 0.4267, 2.339), (0.0, 0.5183, 2.339), (0.1182, 0.5183, 2.496), (0.0, 0.4267, 2.496), (0.0, 0.5183, 2.496), (0.1182, 0.5183, 2.608), (0.0, 0.4267, 2.608), (0.0, 0.5183, 2.608), (0.1182, 0.4267, 2.791), (0.1182, 0.5183, 2.791), (0.0, 0.4267, 2.791), (0.0, 0.5183, 2.791), (0.1182, 0.4267, 2.868), (0.1182, 0.5183, 2.868), (0.0, 0.4267, 2.868), (0.0, 0.5183, 2.868), (0.1182, 0.4267, 3.004), (0.1182, 0.5183, 3.004), (0.0, 0.4267, 3.004), (0.0, 0.5183, 3.004), (0.1182, 0.4267, 3.069), (0.1182, 0.5183, 3.069), (0.0, 0.4267, 3.069), (0.0, 0.5183, 3.069), (0.1201, 0.4395, 3.179), (0.1201, 0.5311, 3.179), (0.001901, 0.4395, 3.179), (0.001901, 0.5311, 3.179), (0.1192, 0.3934, 3.258), (0.1192, 0.485, 3.258), (0.001063, 0.3934, 3.258), (0.001063, 0.485, 3.258), (0.0, 0.3242, 3.384), (0.1182, 0.3242, 3.384), (0.1182, 0.4158, 3.384), (0.0, 0.4158, 3.384), (0.1182, 0.3242, 3.506), (0.1182, 0.4158, 3.506), (0.0, 0.3242, 3.506), (0.0, 0.4158, 3.506), (0.1182, 0.3242, 3.606), (0.1182, 0.4158, 3.606), (0.0, 0.3242, 3.606), (0.0, 0.4158, 3.606), (0.1857, 0.3242, 2.109), (0.1857, 0.4158, 2.109), (0.1857, 0.3242, 2.195), (0.1857, 0.4158, 2.195), (0.1182, 0.4267, 2.496), (0.1182, 0.4267, 2.608), (0.1891, 0.4267, 3.069), (0.1891, 0.5183, 3.069), (0.191, 0.4395, 3.179), (0.191, 0.5311, 3.179), (0.1762, 0.3934, 3.258), (0.1762, 0.485, 3.258), (0.1751, 0.3242, 3.384), (0.1751, 0.4158, 3.384), (0.197, 0.3242, 3.506), (0.197, 0.4158, 3.506), (0.197, 0.3242, 3.606), (0.197, 0.4158, 3.606), (-0.4604, -0.1651, 1.189), (-0.7005, 0.2207, 2.047), (-0.4604, -0.01605, 1.274), (-0.7005, 0.3664, 2.047), (-0.3857, 0.4776, 1.805), (-0.3857, 0.08725, 1.765), (-0.8278, 0.4591, 1.888), (-0.8278, 0.1465, 1.944), (-0.1046, -0.01605, 1.294), (-0.3968, 0.3664, 2.052), (-0.1046, -0.1651, 1.209), (-0.3968, 0.2207, 2.052), (-0.8112, 0.448, 1.691), (-0.8112, 0.03907, 1.683), (-0.4189, 0.01683, 1.623), (-0.4189, 0.3664, 1.604), (-0.54, 0.1952, 1.437), (-0.54, -0.1963, 1.464), (-0.54, 0.09291, 1.371), (-0.54, -0.3675, 1.344), (-0.7033, -0.02949, 1.539), (-0.7033, 0.342, 1.519), (-0.2695, -0.04061, 1.522), (-0.2695, 0.2575, 1.475), (-0.2008, 0.03907, 1.672), (-0.2008, 0.448, 1.679), (-0.1897, 0.4176, 1.958), (-0.1897, 0.204, 1.952), (0.4636, -0.1651, 1.189), (0.7038, 0.2207, 2.047), (0.4636, -0.01605, 1.274), (0.7038, 0.3664, 2.047), (0.389, 0.4776, 1.805), (0.389, 0.08725, 1.765), (0.831, 0.4591, 1.888), (0.831, 0.1465, 1.944), (0.1079, -0.01605, 1.294), (0.4, 0.3664, 2.052), (0.1079, -0.1651, 1.209), (0.4, 0.2207, 2.052), (0.8144, 0.448, 1.691), (0.8144, 0.03907, 1.683), (0.4221, 0.01683, 1.623), (0.4221, 0.3664, 1.604), (0.5433, 0.1952, 1.437), (0.001625, -0.2185, 1.366), (0.001625, 0.1685, 1.414), (0.5433, -0.1963, 1.464), (0.5433, 0.09291, 1.371), (0.001625, -0.3675, 1.331), (0.001625, 0.09291, 1.358), (0.5433, -0.3675, 1.344), (0.7065, -0.02949, 1.539), (0.7065, 0.342, 1.519), (0.2728, -0.04061, 1.522), (0.2728, 0.2575, 1.475), (0.204, 0.03907, 1.672), (0.204, 0.448, 1.679), (0.1929, 0.4176, 1.958), (0.1929, 0.204, 1.952), (0.001625, 0.3664, 1.564), (0.001625, 0.4702, 1.794), (0.001625, 0.01313, 1.611), (0.001625, 0.3664, 1.561), (0.001625, 0.08725, 1.814), (-0.2643, -0.3375, 2.344), (-0.1124, -0.471, 2.344), (-0.1124, -0.471, 2.518), (-0.1124, -0.3375, 2.518), (-0.3511, -0.2921, 2.344), (-0.4579, -0.1988, 2.344), (-0.4579, -0.1988, 2.518), (-0.6137, -0.0361, 2.344), (-0.6137, -0.0361, 2.518), (-0.6435, 0.1321, 2.518), (-0.6067, 0.2982, 2.344), (-0.544, 0.4416, 2.344), (-0.544, 0.4416, 2.518), (-0.4732, 0.383, 2.518), (-0.4007, 0.4863, 2.518), (-0.1637, 0.5215, 2.344), (-0.1637, 0.5215, 2.518), (-0.07543, 0.4431, 2.344), (-0.071, 0.5185, 2.518), (-0.2643, -0.471, 2.344), (-0.2643, -0.471, 2.518), (-0.2643, -0.3375, 2.518), (-0.1124, -0.3375, 2.344), (-0.3996, -0.3568, 2.344), (-0.3996, -0.3568, 2.518), (-0.3511, -0.2921, 2.518), (-0.5393, -0.2384, 2.347), (-0.5393, -0.2384, 2.518), (-0.5336, -0.07823, 2.344), (-0.5336, -0.07823, 2.518), (-0.5725, 0.1286, 2.344), (-0.6435, 0.1321, 2.344), (-0.5725, 0.1286, 2.518), (-0.5185, 0.2716, 2.344), (-0.6067, 0.2982, 2.518), (-0.5185, 0.2716, 2.518), (-0.4732, 0.383, 2.344), (-0.376, 0.4223, 2.344), (-0.4007, 0.4863, 2.344), (-0.376, 0.4223, 2.518), (-0.2621, 0.4369, 2.344), (-0.2804, 0.5143, 2.344), (-0.2804, 0.5143, 2.518), (-0.2621, 0.4369, 2.518), (-0.1615, 0.443, 2.344), (-0.1615, 0.443, 2.518), (-0.071, 0.5185, 2.344), (-0.07543, 0.4431, 2.518), (0.2643, -0.471, 2.518), (0.2643, -0.3375, 2.344), (0.2643, -0.3375, 2.518), (0.1124, -0.471, 2.344), (0.1124, -0.471, 2.518), (0.1124, -0.3375, 2.344), (0.3996, -0.3568, 2.344), (0.4579, -0.1988, 2.344), (0.4579, -0.1988, 2.518), (0.5336, -0.07823, 2.344), (0.5336, -0.07823, 2.518), (0.5725, 0.1286, 2.344), (0.6435, 0.1321, 2.518), (0.5725, 0.1286, 2.518), (0.5185, 0.2716, 2.344), (0.6067, 0.2982, 2.344), (0.6067, 0.2982, 2.518), (0.5185, 0.2716, 2.518), (0.4732, 0.383, 2.344), (0.544, 0.4416, 2.344), (0.544, 0.4416, 2.518), (0.4732, 0.383, 2.518), (0.376, 0.4223, 2.344), (0.376, 0.4223, 2.518), (0.2804, 0.5143, 2.344), (0.2804, 0.5143, 2.518), (0.1615, 0.443, 2.344), (0.1637, 0.5215, 2.344), (0.1637, 0.5215, 2.518), (0.071, 0.5185, 2.344), (0.071, 0.5185, 2.518), (0.07543, 0.4431, 2.518), (0.2643, -0.471, 2.344), (0.1124, -0.3375, 2.518), (0.3996, -0.3568, 2.518), (0.3511, -0.2921, 2.344), (0.3511, -0.2921, 2.518), (0.5393, -0.2384, 2.347), (0.5393, -0.2384, 2.518), (0.6137, -0.0361, 2.344), (0.6137, -0.0361, 2.518), (0.6435, 0.1321, 2.344), (0.4007, 0.4863, 2.344), (0.4007, 0.4863, 2.518), (0.2621, 0.4369, 2.344), (0.2621, 0.4369, 2.518), (0.1615, 0.443, 2.518), (0.07543, 0.4431, 2.344), (-0.3199, -0.471, 2.798), (-0.3199, -0.3375, 2.624), (-0.3199, -0.3375, 2.798), (-0.1361, -0.471, 2.624), (-0.1361, -0.3375, 2.798), (-0.4837, -0.3568, 2.624), (-0.425, -0.2921, 2.798), (-0.5543, -0.1988, 2.798), (-0.693, 0.1286, 2.624), (-0.7789, 0.1321, 2.624), (-0.7789, 0.1321, 2.798), (-0.6276, 0.2716, 2.624), (-0.7344, 0.2982, 2.798), (-0.6276, 0.2716, 2.798), (-0.6585, 0.4416, 2.624), (-0.6585, 0.4416, 2.798), (-0.5728, 0.383, 2.798), (-0.485, 0.4863, 2.624), (-0.3394, 0.5143, 2.624), (-0.3394, 0.5143, 2.798), (-0.3173, 0.4369, 2.798), (-0.1955, 0.443, 2.624), (-0.1982, 0.5215, 2.624), (-0.09131, 0.4431, 2.624), (-0.08594, 0.5185, 2.798), (-0.3199, -0.471, 2.624), (-0.1361, -0.471, 2.798), (-0.1361, -0.3375, 2.624), (-0.4837, -0.3568, 2.798), (-0.425, -0.2921, 2.624), (-0.6528, -0.2384, 2.628), (-0.6528, -0.2384, 2.798), (-0.5543, -0.1988, 2.624), (-0.7428, -0.0361, 2.624), (-0.7428, -0.0361, 2.798), (-0.646, -0.07823, 2.624), (-0.646, -0.07823, 2.798), (-0.693, 0.1286, 2.798), (-0.7344, 0.2982, 2.624), (-0.5728, 0.383, 2.624), (-0.4551, 0.4223, 2.624), (-0.485, 0.4863, 2.798), (-0.4551, 0.4223, 2.798), (-0.3173, 0.4369, 2.624), (-0.1982, 0.5215, 2.798), (-0.1955, 0.443, 2.798), (-0.08594, 0.5185, 2.624), (-0.09131, 0.4431, 2.798), (0.3199, -0.3375, 2.798), (0.1361, -0.471, 2.624), (0.1361, -0.471, 2.798), (0.1361, -0.3375, 2.624), (0.1361, -0.3375, 2.798), (0.4837, -0.3568, 2.624), (0.6528, -0.2384, 2.628), (0.6528, -0.2384, 2.798), (0.646, -0.07823, 2.798), (0.693, 0.1286, 2.624), (0.693, 0.1286, 2.798), (0.7344, 0.2982, 2.798), (0.5728, 0.383, 2.624), (0.6585, 0.4416, 2.798), (0.5728, 0.383, 2.798), (0.4551, 0.4223, 2.624), (0.485, 0.4863, 2.624), (0.3173, 0.4369, 2.624), (0.1955, 0.443, 2.624), (0.1955, 0.443, 2.798), (0.09131, 0.4431, 2.624), (0.08594, 0.5185, 2.624), (0.08594, 0.5185, 2.798), (0.3199, -0.471, 2.624), (0.3199, -0.471, 2.798), (0.3199, -0.3375, 2.624), (0.4837, -0.3568, 2.798), (0.425, -0.2921, 2.624), (0.425, -0.2921, 2.798), (0.5543, -0.1988, 2.624), (0.5543, -0.1988, 2.798), (0.7428, -0.0361, 2.624), (0.7428, -0.0361, 2.798), (0.646, -0.07823, 2.624), (0.7789, 0.1321, 2.624), (0.7789, 0.1321, 2.798), (0.6276, 0.2716, 2.624), (0.7344, 0.2982, 2.624), (0.6276, 0.2716, 2.798), (0.6585, 0.4416, 2.624), (0.485, 0.4863, 2.798), (0.4551, 0.4223, 2.798), (0.3394, 0.5143, 2.624), (0.3394, 0.5143, 2.798), (0.3173, 0.4369, 2.798), (0.1982, 0.5215, 2.624), (0.1982, 0.5215, 2.798), (0.09131, 0.4431, 2.798), (-0.3666, -0.471, 3.048), (-0.3666, -0.3375, 2.875), (-0.3666, -0.3375, 3.048), (-0.1559, -0.3375, 3.048), (-0.5543, -0.3568, 3.048), (-0.487, -0.2921, 3.048), (-0.6353, -0.1988, 2.875), (-0.8513, -0.0361, 2.875), (-0.8513, -0.0361, 3.048), (-0.7403, -0.07823, 2.875), (-0.7403, -0.07823, 3.048), (-0.8927, 0.1321, 2.875), (-0.8927, 0.1321, 3.048), (-0.6564, 0.383, 2.875), (-0.5216, 0.4223, 3.048), (-0.389, 0.5143, 2.875), (-0.224, 0.443, 2.875), (-0.2272, 0.5215, 3.048), (-0.09849, 0.5185, 2.875), (-0.1046, 0.4431, 3.048), (-0.3666, -0.471, 2.875), (-0.1559, -0.471, 2.875), (-0.1559, -0.471, 3.048), (-0.1559, -0.3375, 2.875), (-0.5543, -0.3568, 2.875), (-0.487, -0.2921, 2.875), (-0.7482, -0.2384, 2.878), (-0.7482, -0.2384, 3.048), (-0.6353, -0.1988, 3.048), (-0.7942, 0.1286, 2.875), (-0.7942, 0.1286, 3.048), (-0.7193, 0.2716, 2.875), (-0.8416, 0.2982, 2.875), (-0.8416, 0.2982, 3.048), (-0.7193, 0.2716, 3.048), (-0.7547, 0.4416, 2.875), (-0.7547, 0.4416, 3.048), (-0.6564, 0.383, 3.048), (-0.5216, 0.4223, 2.875), (-0.5558, 0.4863, 2.875), (-0.5558, 0.4863, 3.048), (-0.3637, 0.4369, 2.875), (-0.389, 0.5143, 3.048), (-0.3637, 0.4369, 3.048), (-0.2272, 0.5215, 2.875), (-0.224, 0.443, 3.048), (-0.1046, 0.4431, 2.875), (-0.09849, 0.5185, 3.048), (0.3666, -0.471, 2.875), (0.1559, -0.3375, 3.048), (0.5543, -0.3568, 2.875), (0.5543, -0.3568, 3.048), (0.487, -0.2921, 2.875), (0.487, -0.2921, 3.048), (0.7482, -0.2384, 3.048), (0.8513, -0.0361, 2.875), (0.7403, -0.07823, 2.875), (0.7942, 0.1286, 3.048), (0.7547, 0.4416, 2.875), (0.5558, 0.4863, 2.875), (0.5216, 0.4223, 3.048), (0.3637, 0.4369, 2.875), (0.389, 0.5143, 2.875), (0.389, 0.5143, 3.048), (0.3637, 0.4369, 3.048), (0.2272, 0.5215, 3.048), (0.224, 0.443, 3.048), (0.09849, 0.5185, 2.875), (0.1046, 0.4431, 3.048), (0.3666, -0.471, 3.048), (0.3666, -0.3375, 2.875), (0.3666, -0.3375, 3.048), (0.1559, -0.471, 2.875), (0.1559, -0.471, 3.048), (0.1559, -0.3375, 2.875), (0.7482, -0.2384, 2.878), (0.6353, -0.1988, 2.875), (0.6353, -0.1988, 3.048), (0.8513, -0.0361, 3.048), (0.7403, -0.07823, 3.048), (0.7942, 0.1286, 2.875), (0.8927, 0.1321, 2.875), (0.8927, 0.1321, 3.048), (0.7193, 0.2716, 2.875), (0.8416, 0.2982, 2.875), (0.8416, 0.2982, 3.048), (0.7193, 0.2716, 3.048), (0.6564, 0.383, 2.875), (0.7547, 0.4416, 3.048), (0.6564, 0.383, 3.048), (0.5216, 0.4223, 2.875), (0.5558, 0.4863, 3.048), (0.224, 0.443, 2.875), (0.2272, 0.5215, 2.875), (0.1046, 0.4431, 2.875), (0.09849, 0.5185, 3.048), (-0.4344, -0.535, 3.355), (-0.5663, -0.2265, 5.644), (-0.4393, -0.0805, 3.595), (-0.5663, 0.2919, 5.618), (-0.9383, 0.792, 5.409), (-0.9383, -0.7387, 5.409), (0.009682, -0.535, 3.365), (-1.115, 1.117, 5.014), (-1.115, -1.097, 5.029), (-1.136, 1.173, 4.485), (-1.136, -1.178, 4.492), (-1.264, 1.122, 4.208), (-1.264, -1.141, 4.222), (-1.129, 0.9546, 3.874), (-1.129, -1.039, 3.877), (-0.5663, 0.792, 3.661), (-0.5663, -0.7387, 3.661), (-0.4368, -0.3445, 3.363), (0.007231, -0.3445, 3.373), (-1.125, -1.138, 4.687), (-1.125, 1.145, 4.676), (-0.3027, -0.0805, 3.598), (-0.6693, 0.792, 5.428), (-0.6693, -0.7387, 5.428), (-0.3906, -0.2265, 5.669), (-0.3906, 0.2919, 5.644), (-0.2978, -0.535, 3.358), (-0.7706, -1.097, 5.029), (-0.7706, 1.117, 5.014), (-0.7847, 1.173, 4.485), (-0.8821, -1.178, 4.475), (-0.8738, -1.141, 4.206), (-0.8738, 1.122, 4.191), (-0.78, 0.9546, 3.891), (-0.7037, -1.039, 3.96), (-0.3906, -0.7387, 3.667), (-0.3906, 0.792, 3.667), (-0.3002, -0.3445, 3.366), (-0.7776, 1.145, 4.676), (-0.7776, -1.138, 4.687), (-0.2252, 0.792, 5.438), (-0.1302, 0.2919, 5.682), (-0.09524, -0.535, 3.363), (-0.2598, 1.117, 5.014), (-0.2646, 1.173, 4.485), (-0.295, 1.122, 4.167), (-0.263, 0.9546, 3.917), (-0.1302, 0.792, 3.677), (-0.2622, 1.145, 4.676), (-0.1001, -0.0805, 3.603), (-0.2252, -0.7387, 5.438), (-0.1302, -0.2265, 5.707), (-0.2598, -1.097, 5.029), (-0.2985, -1.178, 4.475), (-0.2231, -1.141, 4.199), (-0.2994, -1.039, 3.981), (-0.1302, -0.7387, 3.677), (-0.09769, -0.3445, 3.371), (-0.4316, -1.138, 4.645), (-0.7179, 0.1528, 5.625), (-1.09, 0.3812, 5.409), (-1.267, 0.5229, 5.018), (-1.287, 0.5422, 4.487), (-1.416, 0.5148, 4.212), (-1.28, 0.4196, 3.875), (-1.277, 0.5326, 4.679), (-0.5422, 0.1528, 5.65), (-0.1302, 0.1528, 5.688), (-0.3906, -0.06807, 5.661), (-0.1302, -0.06807, 5.699), (-0.7179, -0.06807, 5.636), (-1.09, -0.271, 5.409), (-1.267, -0.4206, 5.024), (-1.287, -0.4594, 4.49), (-1.416, -0.4495, 4.218), (-1.28, -0.4296, 3.876), (-1.277, -0.44, 4.684), (-0.7599, 0.04398, 5.63), (-1.132, 0.05989, 5.409), (-1.309, 0.05809, 5.021), (-1.329, 0.04876, 4.488), (-1.458, 0.03975, 4.215), (-1.322, 0.001247, 3.876), (-1.319, 0.05343, 4.682), (-0.5842, 0.04398, 5.656), (-0.1302, 0.04398, 5.694), (0.444, -0.535, 3.355), (0.5759, -0.2265, 5.644), (0.4489, -0.0805, 3.595), (0.5759, 0.2919, 5.618), (0.004781, 0.792, 5.443), (0.004781, -0.7387, 5.443), (0.9479, 0.792, 5.409), (0.9479, -0.7387, 5.409), (0.004781, -0.0805, 3.606), (0.004781, 0.2919, 5.666), (-0.0001207, -0.535, 3.365), (0.004781, -0.2265, 5.692), (1.125, 1.117, 5.014), (1.125, -1.097, 5.029), (0.004781, -1.097, 5.029), (0.004781, 1.117, 5.014), (1.145, 1.173, 4.485), (0.004781, -1.178, 4.492), (0.004781, 1.173, 4.485), (1.145, -1.178, 4.492), (1.274, 1.122, 4.208), (0.004781, -1.141, 4.169), (0.004781, 1.122, 4.154), (1.274, -1.141, 4.222), (1.138, 0.9546, 3.874), (0.004781, -1.039, 3.932), (0.004781, 0.9546, 3.93), (1.138, -1.039, 3.877), (0.5759, 0.792, 3.661), (0.004781, -0.7387, 3.681), (0.004781, 0.792, 3.681), (0.5759, -0.7387, 3.661), (0.4464, -0.3445, 3.363), (0.00233, -0.3445, 3.373), (1.135, -1.138, 4.687), (1.135, 1.145, 4.676), (0.004781, -1.138, 4.687), (0.004781, 1.145, 4.676), (0.3122, -0.0805, 3.598), (0.6788, 0.792, 5.428), (0.6788, -0.7387, 5.428), (0.4002, -0.2265, 5.669), (0.4002, 0.2919, 5.644), (0.3073, -0.535, 3.358), (0.7801, -1.097, 5.029), (0.7801, 1.117, 5.014), (0.7942, 1.173, 4.485), (0.8916, -1.178, 4.475), (0.8833, -1.141, 4.206), (0.8833, 1.122, 4.191), (0.7895, 0.9546, 3.891), (0.7133, -1.039, 3.96), (0.4002, -0.7387, 3.667), (0.4002, 0.792, 3.667), (0.3098, -0.3445, 3.366), (0.7872, 1.145, 4.676), (0.7872, -1.138, 4.687), (0.2348, 0.792, 5.438), (0.1397, 0.2919, 5.682), (0.1048, -0.535, 3.363), (0.2694, 1.117, 5.014), (0.2742, 1.173, 4.485), (0.3046, 1.122, 4.167), (0.2726, 0.9546, 3.917), (0.1397, 0.792, 3.677), (0.2718, 1.145, 4.676), (0.1097, -0.0805, 3.603), (0.2348, -0.7387, 5.438), (0.1397, -0.2265, 5.707), (0.2694, -1.097, 5.029), (0.3081, -1.178, 4.475), (0.2326, -1.141, 4.199), (0.309, -1.039, 3.981), (0.1397, -0.7387, 3.677), (0.1072, -0.3445, 3.371), (0.4412, -1.138, 4.645), (0.7274, 0.1528, 5.625), (1.099, 0.3812, 5.409), (0.004781, 0.1528, 5.673), (1.276, 0.5229, 5.018), (1.297, 0.5422, 4.487), (1.425, 0.5148, 4.212), (1.29, 0.4196, 3.875), (1.286, 0.5326, 4.679), (0.5517, 0.1528, 5.65), (0.1397, 0.1528, 5.688), (0.004781, -0.06807, 5.684), (0.4002, -0.06807, 5.661), (0.1397, -0.06807, 5.699), (0.7274, -0.06807, 5.636), (1.099, -0.271, 5.409), (1.276, -0.4206, 5.024), (1.297, -0.4594, 4.49), (1.425, -0.4495, 4.218), (1.29, -0.4296, 3.876), (1.286, -0.44, 4.684), (0.7695, 0.04398, 5.63), (1.141, 0.05989, 5.409), (1.318, 0.05809, 5.021), (1.339, 0.04876, 4.488), (1.467, 0.03975, 4.215), (1.332, 0.001247, 3.876), (1.329, 0.05343, 4.682), (0.004781, 0.04398, 5.695), (0.5938, 0.04398, 5.656), (0.1397, 0.04398, 5.694)], [], [(4, 1, 3, 5), (18, 15, 1, 4), (13, 3, 1, 15), (2, 12, 14, 0), (5, 3, 13, 19), (6, 5, 19, 22), (21, 18, 4, 7), (7, 4, 5, 6), (0, 7, 6, 2), (14, 21, 7, 0), (2, 6, 22, 12), (16, 17, 11, 9), (18, 16, 9, 15), (13, 15, 9, 11), (22, 12, 14, 21), (10, 8, 14, 12), (17, 19, 13, 11), (20, 22, 19, 17), (13, 19, 18, 15), (21, 23, 16, 18), (23, 20, 17, 16), (8, 10, 20, 23), (14, 8, 23, 21), (10, 12, 22, 20), (19, 22, 21, 18), (30, 24, 25, 31), (91, 48, 29, 32), (32, 29, 27, 33), (52, 26, 24, 30), (68, 37, 35, 63), (28, 25, 24, 26), (34, 28, 26, 35), (52, 30, 31, 50), (63, 35, 26, 52), (31, 25, 28, 50), (36, 34, 35, 37), (50, 28, 34, 65), (38, 36, 37, 39), (72, 39, 37, 68), (65, 34, 36, 67), (86, 46, 39, 72), (47, 38, 39, 46), (67, 36, 38, 71), (42, 40, 41, 43), (80, 43, 41, 76), (89, 47, 40, 75), (84, 45, 43, 80), (44, 42, 43, 45), (75, 40, 42, 79), (48, 44, 45, 49), (92, 49, 45, 84), (79, 42, 44, 83), (71, 38, 47, 89), (40, 47, 46, 41), (76, 41, 46, 86), (33, 27, 49, 92), (33, 92, 91, 32), (29, 48, 49, 27), (83, 44, 48, 91), (58, 59, 53, 51), (91, 60, 57, 90), (60, 61, 55, 57), (52, 58, 51, 54), (68, 63, 64, 69), (56, 54, 51, 53), (62, 64, 54, 56), (63, 65, 50, 52), (52, 50, 59, 58), (63, 52, 54, 64), (59, 50, 56, 53), (68, 67, 65, 63), (66, 69, 64, 62), (50, 65, 62, 56), (70, 73, 69, 66), (72, 71, 67, 68), (72, 68, 69, 73), (65, 67, 66, 62), (86, 72, 73, 87), (86, 89, 71, 72), (88, 87, 73, 70), (67, 71, 70, 66), (78, 81, 77, 74), (80, 79, 75, 76), (80, 76, 77, 81), (89, 75, 74, 88), (84, 80, 81, 85), (84, 83, 79, 80), (82, 85, 81, 78), (75, 79, 78, 74), (90, 93, 85, 82), (92, 91, 83, 84), (92, 84, 85, 93), (79, 83, 82, 78), (71, 89, 88, 70), (74, 77, 87, 88), (76, 75, 89, 86), (76, 86, 87, 77), (61, 92, 93, 55), (61, 60, 91, 92), (57, 55, 93, 90), (83, 91, 90, 82), (103, 95, 98), (94, 107, 96, 97), (95, 94, 97, 98), (107, 99, 96), (103, 98, 102), (97, 96, 100, 101), (98, 97, 101, 102), (96, 99, 100), (103, 102, 106), (101, 100, 104, 105), (102, 101, 105, 106), (100, 99, 104), (103, 106, 95), (105, 104, 107, 94), (106, 105, 94, 95), (104, 99, 107), (114, 108, 109, 115), (175, 132, 113, 116), (116, 113, 111, 117), (136, 110, 108, 114), (152, 121, 119, 147), (112, 109, 108, 110), (118, 112, 110, 119), (136, 114, 115, 134), (147, 119, 110, 136), (115, 109, 112, 134), (120, 118, 119, 121), (134, 112, 118, 149), (122, 120, 121, 123), (156, 123, 121, 152), (149, 118, 120, 151), (170, 130, 123, 156), (131, 122, 123, 130), (151, 120, 122, 155), (126, 124, 125, 127), (164, 127, 125, 160), (173, 131, 124, 159), (168, 129, 127, 164), (128, 126, 127, 129), (159, 124, 126, 163), (132, 128, 129, 133), (176, 133, 129, 168), (163, 126, 128, 167), (155, 122, 131, 173), (124, 131, 130, 125), (160, 125, 130, 170), (117, 111, 133, 176), (117, 176, 175, 116), (113, 132, 133, 111), (167, 128, 132, 175), (142, 143, 137, 135), (175, 144, 141, 174), (144, 145, 139, 141), (136, 142, 135, 138), (152, 147, 148, 153), (140, 138, 135, 137), (146, 148, 138, 140), (147, 149, 134, 136), (136, 134, 143, 142), (147, 136, 138, 148), (143, 134, 140, 137), (152, 151, 149, 147), (150, 153, 148, 146), (134, 149, 146, 140), (154, 157, 153, 150), (156, 155, 151, 152), (156, 152, 153, 157), (149, 151, 150, 146), (170, 156, 157, 171), (170, 173, 155, 156), (172, 171, 157, 154), (151, 155, 154, 150), (162, 165, 161, 158), (164, 163, 159, 160), (164, 160, 161, 165), (173, 159, 158, 172), (168, 164, 165, 169), (168, 167, 163, 164), (166, 169, 165, 162), (159, 163, 162, 158), (174, 177, 169, 166), (176, 175, 167, 168), (176, 168, 169, 177), (163, 167, 166, 162), (155, 173, 172, 154), (158, 161, 171, 172), (160, 159, 173, 170), (160, 170, 171, 161), (145, 176, 177, 139), (145, 144, 175, 176), (141, 139, 177, 174), (167, 175, 174, 166), (252, 232, 257, 264), (226, 203, 185, 219), (222, 194, 183, 220), (228, 211, 179, 217), (214, 188, 179, 211), (207, 198, 197, 206), (203, 191, 198, 207), (212, 181, 188, 214), (210, 190, 310, 303), (240, 215, 187, 232), (238, 208, 199, 233), (225, 206, 197, 221), (234, 200, 195, 231), (230, 192, 200, 234), (219, 185, 194, 222), (237, 209, 192, 230), (239, 216, 201, 235), (227, 212, 191, 223), (218, 189, 260, 259), (217, 179, 254, 253), (247, 252, 264, 267), (235, 201, 209, 237), (220, 183, 206, 225), (231, 195, 208, 238), (185, 203, 207, 194), (194, 207, 206, 183), (223, 191, 203, 226), (218, 181, 212, 227), (229, 189, 216, 239), (233, 199, 215, 240), (191, 212, 214, 198), (198, 214, 211, 197), (221, 197, 211, 228), (199, 221, 228, 215), (189, 218, 227, 216), (201, 223, 226, 209), (195, 220, 225, 208), (179, 188, 255, 254), (216, 227, 223, 201), (192, 219, 222, 200), (208, 225, 221, 199), (215, 228, 217, 187), (200, 222, 220, 195), (209, 226, 219, 192), (241, 247, 267, 266), (244, 233, 240, 251), (241, 229, 239, 250), (243, 231, 238, 249), (246, 235, 237, 248), (181, 218, 259, 256), (232, 187, 258, 257), (250, 239, 235, 246), (248, 237, 230, 242), (242, 230, 234, 245), (245, 234, 231, 243), (249, 238, 233, 244), (251, 240, 232, 252), (213, 251, 252, 178), (204, 249, 244, 196), (193, 245, 243, 182), (184, 242, 245, 193), (205, 248, 242, 184), (210, 250, 246, 190), (186, 247, 241, 180), (178, 252, 247, 186), (190, 246, 248, 205), (182, 243, 249, 204), (180, 241, 250, 210), (196, 244, 251, 213), (256, 259, 271, 268), (257, 258, 270, 269), (258, 253, 236, 270), (255, 256, 268, 202), (263, 266, 278, 275), (259, 260, 272, 271), (267, 264, 276, 279), (264, 257, 269, 276), (187, 217, 253, 258), (189, 229, 263, 260), (188, 181, 256, 255), (229, 241, 266, 263), (269, 270, 282, 281), (270, 236, 265, 282), (202, 268, 280, 261), (275, 278, 287, 285), (271, 272, 284, 283), (279, 276, 286, 288), (276, 269, 281, 286), (236, 224, 262, 265), (260, 263, 275, 272), (266, 267, 279, 278), (254, 255, 202, 224), (253, 254, 224, 236), (281, 282, 291, 290), (282, 265, 277, 291), (261, 280, 289, 273), (285, 287, 299, 296), (283, 284, 293, 292), (288, 286, 297, 300), (286, 281, 290, 297), (265, 262, 274, 277), (268, 271, 283, 280), (272, 275, 285, 284), (278, 279, 288, 287), (224, 202, 261, 262), (295, 273, 289, 292), (298, 294, 293, 296), (290, 291, 294, 298), (277, 274, 273, 295), (291, 277, 295, 294), (294, 295, 292, 293), (297, 290, 298, 300), (300, 298, 296, 299), (280, 283, 292, 289), (284, 285, 296, 293), (287, 288, 300, 299), (262, 261, 273, 274), (305, 308, 320, 317), (182, 204, 307, 308), (316, 328, 346, 343), (184, 193, 305, 306), (180, 210, 303, 304), (204, 196, 312, 307), (196, 213, 311, 312), (205, 184, 306, 309), (304, 316, 343, 341), (193, 182, 308, 305), (213, 178, 302, 311), (190, 205, 309, 310), (317, 320, 332, 329), (308, 307, 319, 320), (303, 310, 322, 315), (325, 326, 345, 344), (312, 311, 323, 324), (302, 178, 338, 340), (311, 302, 314, 323), (304, 303, 315, 316), (307, 312, 324, 319), (310, 309, 321, 322), (306, 305, 317, 318), (309, 306, 318, 321), (336, 335, 326, 325, 328, 327, 334, 333, 330, 329, 332, 331), (320, 319, 331, 332), (315, 322, 334, 327), (178, 186, 337, 338), (324, 323, 335, 336), (180, 304, 341, 339), (323, 314, 326, 335), (316, 315, 327, 328), (319, 324, 336, 331), (322, 321, 333, 334), (318, 317, 329, 330), (321, 318, 330, 333), (341, 343, 353, 350), (338, 337, 313, 301), (342, 340, 349, 352), (346, 344, 354, 356), (339, 341, 350, 347), (343, 346, 356, 353), (328, 325, 344, 346), (314, 302, 340, 342), (326, 314, 342, 345), (186, 180, 339, 337), (301, 313, 348, 349), (313, 347, 350, 348), (349, 348, 351, 352), (348, 350, 353, 351), (352, 351, 354, 355), (351, 353, 356, 354), (337, 339, 347, 313), (345, 342, 352, 355), (340, 338, 301, 349), (344, 345, 355, 354), (431, 411, 436, 443), (405, 382, 364, 398), (401, 373, 362, 399), (407, 390, 358, 396), (393, 367, 358, 390), (386, 377, 376, 385), (382, 370, 377, 386), (391, 360, 367, 393), (389, 369, 489, 482), (419, 394, 366, 411), (417, 387, 378, 412), (404, 385, 376, 400), (413, 379, 374, 410), (409, 371, 379, 413), (398, 364, 373, 401), (416, 388, 371, 409), (418, 395, 380, 414), (406, 391, 370, 402), (397, 368, 439, 438), (396, 358, 433, 432), (426, 431, 443, 446), (414, 380, 388, 416), (399, 362, 385, 404), (410, 374, 387, 417), (364, 382, 386, 373), (373, 386, 385, 362), (402, 370, 382, 405), (397, 360, 391, 406), (408, 368, 395, 418), (412, 378, 394, 419), (370, 391, 393, 377), (377, 393, 390, 376), (400, 376, 390, 407), (378, 400, 407, 394), (368, 397, 406, 395), (380, 402, 405, 388), (374, 399, 404, 387), (358, 367, 434, 433), (395, 406, 402, 380), (371, 398, 401, 379), (387, 404, 400, 378), (394, 407, 396, 366), (379, 401, 399, 374), (388, 405, 398, 371), (420, 426, 446, 445), (423, 412, 419, 430), (420, 408, 418, 429), (422, 410, 417, 428), (425, 414, 416, 427), (360, 397, 438, 435), (411, 366, 437, 436), (429, 418, 414, 425), (427, 416, 409, 421), (421, 409, 413, 424), (424, 413, 410, 422), (428, 417, 412, 423), (430, 419, 411, 431), (392, 430, 431, 357), (383, 428, 423, 375), (372, 424, 422, 361), (363, 421, 424, 372), (384, 427, 421, 363), (389, 429, 425, 369), (365, 426, 420, 359), (357, 431, 426, 365), (369, 425, 427, 384), (361, 422, 428, 383), (359, 420, 429, 389), (375, 423, 430, 392), (435, 438, 450, 447), (436, 437, 449, 448), (437, 432, 415, 449), (434, 435, 447, 381), (442, 445, 457, 454), (438, 439, 451, 450), (446, 443, 455, 458), (443, 436, 448, 455), (366, 396, 432, 437), (368, 408, 442, 439), (367, 360, 435, 434), (408, 420, 445, 442), (448, 449, 461, 460), (449, 415, 444, 461), (381, 447, 459, 440), (454, 457, 466, 464), (450, 451, 463, 462), (458, 455, 465, 467), (455, 448, 460, 465), (415, 403, 441, 444), (439, 442, 454, 451), (445, 446, 458, 457), (433, 434, 381, 403), (432, 433, 403, 415), (460, 461, 470, 469), (461, 444, 456, 470), (440, 459, 468, 452), (464, 466, 478, 475), (462, 463, 472, 471), (467, 465, 476, 479), (465, 460, 469, 476), (444, 441, 453, 456), (447, 450, 462, 459), (451, 454, 464, 463), (457, 458, 467, 466), (403, 381, 440, 441), (474, 452, 468, 471), (477, 473, 472, 475), (469, 470, 473, 477), (456, 453, 452, 474), (470, 456, 474, 473), (473, 474, 471, 472), (476, 469, 477, 479), (479, 477, 475, 478), (459, 462, 471, 468), (463, 464, 475, 472), (466, 467, 479, 478), (441, 440, 452, 453), (484, 487, 499, 496), (361, 383, 486, 487), (495, 507, 525, 522), (363, 372, 484, 485), (359, 389, 482, 483), (383, 375, 491, 486), (375, 392, 490, 491), (384, 363, 485, 488), (483, 495, 522, 520), (372, 361, 487, 484), (392, 357, 481, 490), (369, 384, 488, 489), (496, 499, 511, 508), (487, 486, 498, 499), (482, 489, 501, 494), (504, 505, 524, 523), (491, 490, 502, 503), (481, 357, 517, 519), (490, 481, 493, 502), (483, 482, 494, 495), (486, 491, 503, 498), (489, 488, 500, 501), (485, 484, 496, 497), (488, 485, 497, 500), (515, 514, 505, 504, 507, 506, 513, 512, 509, 508, 511, 510), (499, 498, 510, 511), (494, 501, 513, 506), (357, 365, 516, 517), (503, 502, 514, 515), (359, 483, 520, 518), (502, 493, 505, 514), (495, 494, 506, 507), (498, 503, 515, 510), (501, 500, 512, 513), (497, 496, 508, 509), (500, 497, 509, 512), (520, 522, 532, 529), (517, 516, 492, 480), (521, 519, 528, 531), (525, 523, 533, 535), (518, 520, 529, 526), (522, 525, 535, 532), (507, 504, 523, 525), (493, 481, 519, 521), (505, 493, 521, 524), (365, 359, 518, 516), (480, 492, 527, 528), (492, 526, 529, 527), (528, 527, 530, 531), (527, 529, 532, 530), (531, 530, 533, 534), (530, 532, 535, 533), (516, 518, 526, 492), (524, 521, 531, 534), (519, 517, 480, 528), (523, 524, 534, 533), (542, 536, 537, 543), (603, 560, 541, 544), (544, 541, 539, 545), (564, 538, 536, 542), (580, 549, 547, 575), (540, 537, 536, 538), (546, 540, 538, 547), (564, 542, 543, 562), (575, 547, 538, 564), (543, 537, 540, 562), (548, 546, 547, 549), (562, 540, 546, 577), (550, 548, 549, 551), (584, 551, 549, 580), (577, 546, 548, 579), (598, 558, 551, 584), (559, 550, 551, 558), (579, 548, 550, 583), (554, 552, 553, 555), (592, 555, 553, 588), (601, 559, 552, 587), (596, 557, 555, 592), (556, 554, 555, 557), (587, 552, 554, 591), (560, 556, 557, 561), (604, 561, 557, 596), (591, 554, 556, 595), (583, 550, 559, 601), (552, 559, 558, 553), (588, 553, 558, 598), (545, 539, 561, 604), (545, 604, 603, 544), (541, 560, 561, 539), (595, 556, 560, 603), (570, 571, 565, 563), (603, 572, 569, 602), (572, 573, 567, 569), (564, 570, 563, 566), (580, 575, 576, 581), (568, 566, 563, 565), (574, 576, 566, 568), (575, 577, 562, 564), (564, 562, 571, 570), (575, 564, 566, 576), (571, 562, 568, 565), (580, 579, 577, 575), (578, 581, 576, 574), (562, 577, 574, 568), (582, 585, 581, 578), (584, 583, 579, 580), (584, 580, 581, 585), (577, 579, 578, 574), (598, 584, 585, 599), (598, 601, 583, 584), (600, 599, 585, 582), (579, 583, 582, 578), (590, 593, 589, 586), (592, 591, 587, 588), (592, 588, 589, 593), (601, 587, 586, 600), (596, 592, 593, 597), (596, 595, 591, 592), (594, 597, 593, 590), (587, 591, 590, 586), (602, 605, 597, 594), (604, 603, 595, 596), (604, 596, 597, 605), (591, 595, 594, 590), (583, 601, 600, 582), (586, 589, 599, 600), (588, 587, 601, 598), (588, 598, 599, 589), (573, 604, 605, 567), (573, 572, 603, 604), (569, 567, 605, 602), (595, 603, 602, 594), (615, 607, 610), (606, 619, 608, 609), (607, 606, 609, 610), (619, 611, 608), (615, 610, 614), (609, 608, 612, 613), (610, 609, 613, 614), (608, 611, 612), (615, 614, 618), (613, 612, 616, 617), (614, 613, 617, 618), (612, 611, 616), (615, 618, 607), (617, 616, 619, 606), (618, 617, 606, 607), (616, 611, 619), (626, 620, 621, 627), (687, 644, 625, 628), (628, 625, 623, 629), (648, 622, 620, 626), (664, 633, 631, 659), (624, 621, 620, 622), (630, 624, 622, 631), (648, 626, 627, 646), (659, 631, 622, 648), (627, 621, 624, 646), (632, 630, 631, 633), (646, 624, 630, 661), (634, 632, 633, 635), (668, 635, 633, 664), (661, 630, 632, 663), (682, 642, 635, 668), (643, 634, 635, 642), (663, 632, 634, 667), (638, 636, 637, 639), (676, 639, 637, 672), (685, 643, 636, 671), (680, 641, 639, 676), (640, 638, 639, 641), (671, 636, 638, 675), (644, 640, 641, 645), (688, 645, 641, 680), (675, 638, 640, 679), (667, 634, 643, 685), (636, 643, 642, 637), (672, 637, 642, 682), (629, 623, 645, 688), (629, 688, 687, 628), (625, 644, 645, 623), (679, 640, 644, 687), (654, 655, 649, 647), (687, 656, 653, 686), (656, 657, 651, 653), (648, 654, 647, 650), (664, 659, 660, 665), (652, 650, 647, 649), (658, 660, 650, 652), (659, 661, 646, 648), (648, 646, 655, 654), (659, 648, 650, 660), (655, 646, 652, 649), (664, 663, 661, 659), (662, 665, 660, 658), (646, 661, 658, 652), (666, 669, 665, 662), (668, 667, 663, 664), (668, 664, 665, 669), (661, 663, 662, 658), (682, 668, 669, 683), (682, 685, 667, 668), (684, 683, 669, 666), (663, 667, 666, 662), (674, 677, 673, 670), (676, 675, 671, 672), (676, 672, 673, 677), (685, 671, 670, 684), (680, 676, 677, 681), (680, 679, 675, 676), (678, 681, 677, 674), (671, 675, 674, 670), (686, 689, 681, 678), (688, 687, 679, 680), (688, 680, 681, 689), (675, 679, 678, 674), (667, 685, 684, 666), (670, 673, 683, 684), (672, 671, 685, 682), (672, 682, 683, 673), (657, 688, 689, 651), (657, 656, 687, 688), (653, 651, 689, 686), (679, 687, 686, 678), (708, 691, 693, 709), (748, 723, 691, 708), (722, 690, 695, 725), (721, 693, 691, 723), (725, 695, 697, 727), (690, 692, 694, 695), (740, 732, 705, 702), (695, 694, 696, 697), (702, 705, 704, 703), (707, 706, 698, 699), (742, 707, 699, 729), (703, 704, 730, 741), (698, 728, 729, 699), (694, 724, 726, 696), (706, 743, 728, 698), (692, 720, 724, 694), (709, 693, 721, 747), (696, 726, 735, 700), (727, 697, 701, 734), (697, 696, 700, 701), (692, 703, 741, 720), (722, 740, 702, 690), (690, 702, 703, 692), (700, 735, 743, 706), (734, 701, 707, 742), (701, 700, 706, 707), (704, 709, 747, 730), (732, 748, 708, 705), (705, 708, 709, 704), (746, 749, 713, 711), (748, 746, 711, 723), (722, 725, 715, 710), (721, 723, 711, 713), (725, 727, 717, 715), (742, 743, 728, 729), (710, 715, 714, 712), (740, 736, 739, 732), (715, 717, 716, 714), (736, 737, 738, 739), (745, 719, 718, 744), (742, 729, 719, 745), (737, 741, 730, 738), (718, 719, 729, 728), (714, 716, 726, 724), (744, 718, 728, 743), (712, 714, 724, 720), (749, 747, 721, 713), (716, 731, 735, 726), (727, 734, 733, 717), (717, 733, 731, 716), (748, 723, 721, 747), (712, 720, 741, 737), (722, 710, 736, 740), (710, 712, 737, 736), (731, 744, 743, 735), (734, 742, 745, 733), (733, 745, 744, 731), (734, 727, 725, 722, 740, 732, 730, 741, 720, 724, 726, 735, 743, 742), (732, 748, 747, 730), (738, 730, 747, 749), (732, 739, 746, 748), (739, 738, 749, 746), (759, 751, 754), (750, 763, 752, 753), (751, 750, 753, 754), (763, 755, 752), (759, 754, 758), (753, 752, 756, 757), (754, 753, 757, 758), (752, 755, 756), (759, 758, 762), (757, 756, 760, 761), (758, 757, 761, 762), (756, 755, 760), (759, 762, 751), (761, 760, 763, 750), (762, 761, 750, 751), (760, 755, 763), (769, 765, 767, 768), (809, 806, 824, 835), (795, 793, 769, 771), (793, 794, 765, 769), (773, 771, 770, 772), (800, 767, 765, 794), (813, 828, 830, 808), (806, 807, 829, 824), (771, 769, 768, 770), (796, 795, 771, 773), (810, 809, 835, 838), (811, 810, 838, 842), (797, 796, 773, 775), (775, 773, 772, 774), (777, 775, 774, 776), (798, 797, 775, 777), (812, 811, 842, 846), (813, 812, 846, 828), (801, 798, 777, 764), (764, 777, 776, 766), (808, 819, 791, 783), (792, 805, 790, 778), (805, 804, 789, 790), (819, 818, 788, 791), (818, 817, 787, 788), (804, 803, 786, 789), (803, 802, 785, 786), (817, 816, 784, 787), (799, 800, 782, 780), (792, 778, 783, 801), (807, 782, 781, 815), (814, 815, 781, 779), (816, 814, 779, 784), (802, 799, 780, 785), (770, 768, 799, 802), (766, 792, 801, 764), (768, 767, 800, 799), (772, 770, 802, 803), (774, 772, 803, 804), (776, 774, 804, 805), (766, 776, 805, 792), (783, 791, 798, 801), (791, 788, 797, 798), (788, 787, 796, 797), (787, 784, 795, 796), (782, 800, 794, 781), (779, 781, 794, 793), (784, 779, 793, 795), (834, 825, 814, 816), (825, 831, 815, 814), (829, 807, 815, 831), (837, 834, 816, 817), (841, 837, 817, 818), (845, 841, 818, 819), (830, 845, 819, 808), (778, 790, 812, 813), (790, 789, 811, 812), (789, 786, 810, 811), (786, 785, 809, 810), (780, 782, 807, 806), (778, 813, 808, 783), (785, 780, 806, 809), (827, 826, 823, 821), (879, 835, 824, 876), (865, 833, 827, 863), (863, 827, 821, 864), (839, 836, 832, 833), (870, 864, 821, 823), (846, 828, 830, 845), (883, 878, 830, 828), (829, 824, 825, 831), (876, 824, 829, 877), (833, 832, 826, 827), (824, 835, 834, 825), (866, 839, 833, 865), (880, 838, 835, 879), (881, 842, 838, 880), (867, 843, 839, 866), (835, 838, 837, 834), (843, 840, 836, 839), (847, 844, 840, 843), (868, 847, 843, 867), (882, 846, 842, 881), (838, 842, 841, 837), (883, 828, 846, 882), (871, 820, 847, 868), (820, 822, 844, 847), (842, 846, 845, 841), (878, 853, 861, 889), (862, 848, 860, 875), (875, 860, 859, 874), (889, 861, 858, 888), (888, 858, 857, 887), (874, 859, 856, 873), (873, 856, 855, 872), (887, 857, 854, 886), (869, 850, 852, 870), (862, 871, 853, 848), (877, 885, 851, 852), (884, 849, 851, 885), (886, 854, 849, 884), (872, 855, 850, 869), (832, 872, 869, 826), (822, 820, 871, 862), (826, 869, 870, 823), (836, 873, 872, 832), (840, 874, 873, 836), (844, 875, 874, 840), (822, 862, 875, 844), (853, 871, 868, 861), (861, 868, 867, 858), (858, 867, 866, 857), (857, 866, 865, 854), (852, 851, 864, 870), (849, 863, 864, 851), (854, 865, 863, 849), (834, 886, 884, 825), (825, 884, 885, 831), (829, 831, 885, 877), (837, 887, 886, 834), (841, 888, 887, 837), (845, 889, 888, 841), (830, 878, 889, 845), (848, 883, 882, 860), (860, 882, 881, 859), (859, 881, 880, 856), (856, 880, 879, 855), (850, 876, 877, 852), (848, 853, 878, 883), (855, 879, 876, 850), (895, 891, 893, 894), (935, 932, 950, 961), (921, 919, 895, 897), (919, 920, 891, 895), (899, 897, 896, 898), (926, 893, 891, 920), (939, 954, 956, 934), (932, 933, 955, 950), (897, 895, 894, 896), (922, 921, 897, 899), (936, 935, 961, 964), (937, 936, 964, 968), (923, 922, 899, 901), (901, 899, 898, 900), (903, 901, 900, 902), (924, 923, 901, 903), (938, 937, 968, 972), (939, 938, 972, 954), (927, 924, 903, 890), (890, 903, 902, 892), (934, 945, 917, 909), (918, 931, 916, 904), (931, 930, 915, 916), (945, 944, 914, 917), (944, 943, 913, 914), (930, 929, 912, 915), (929, 928, 911, 912), (943, 942, 910, 913), (925, 926, 908, 906), (918, 904, 909, 927), (933, 908, 907, 941), (940, 941, 907, 905), (942, 940, 905, 910), (928, 925, 906, 911), (896, 894, 925, 928), (892, 918, 927, 890), (894, 893, 926, 925), (898, 896, 928, 929), (900, 898, 929, 930), (902, 900, 930, 931), (892, 902, 931, 918), (909, 917, 924, 927), (917, 914, 923, 924), (914, 913, 922, 923), (913, 910, 921, 922), (908, 926, 920, 907), (905, 907, 920, 919), (910, 905, 919, 921), (960, 951, 940, 942), (951, 957, 941, 940), (955, 933, 941, 957), (963, 960, 942, 943), (967, 963, 943, 944), (971, 967, 944, 945), (956, 971, 945, 934), (904, 916, 938, 939), (916, 915, 937, 938), (915, 912, 936, 937), (912, 911, 935, 936), (906, 908, 933, 932), (904, 939, 934, 909), (911, 906, 932, 935), (953, 952, 949, 947), (1005, 961, 950, 1002), (991, 959, 953, 989), (989, 953, 947, 990), (965, 962, 958, 959), (996, 990, 947, 949), (972, 954, 956, 971), (1009, 1004, 956, 954), (955, 950, 951, 957), (1002, 950, 955, 1003), (959, 958, 952, 953), (950, 961, 960, 951), (992, 965, 959, 991), (1006, 964, 961, 1005), (1007, 968, 964, 1006), (993, 969, 965, 992), (961, 964, 963, 960), (969, 966, 962, 965), (973, 970, 966, 969), (994, 973, 969, 993), (1008, 972, 968, 1007), (964, 968, 967, 963), (1009, 954, 972, 1008), (997, 946, 973, 994), (946, 948, 970, 973), (968, 972, 971, 967), (1004, 979, 987, 1015), (988, 974, 986, 1001), (1001, 986, 985, 1000), (1015, 987, 984, 1014), (1014, 984, 983, 1013), (1000, 985, 982, 999), (999, 982, 981, 998), (1013, 983, 980, 1012), (995, 976, 978, 996), (988, 997, 979, 974), (1003, 1011, 977, 978), (1010, 975, 977, 1011), (1012, 980, 975, 1010), (998, 981, 976, 995), (958, 998, 995, 952), (948, 946, 997, 988), (952, 995, 996, 949), (962, 999, 998, 958), (966, 1000, 999, 962), (970, 1001, 1000, 966), (948, 988, 1001, 970), (979, 997, 994, 987), (987, 994, 993, 984), (984, 993, 992, 983), (983, 992, 991, 980), (978, 977, 990, 996), (975, 989, 990, 977), (980, 991, 989, 975), (960, 1012, 1010, 951), (951, 1010, 1011, 957), (955, 957, 1011, 1003), (963, 1013, 1012, 960), (967, 1014, 1013, 963), (971, 1015, 1014, 967), (956, 1004, 1015, 971), (974, 1009, 1008, 986), (986, 1008, 1007, 985), (985, 1007, 1006, 982), (982, 1006, 1005, 981), (976, 1002, 1003, 978), (974, 979, 1004, 1009), (981, 1005, 1002, 976), (1025, 1017, 1020), (1016, 1029, 1018, 1019), (1017, 1016, 1019, 1020), (1029, 1021, 1018), (1025, 1020, 1024), (1019, 1018, 1022, 1023), (1020, 1019, 1023, 1024), (1018, 1021, 1022), (1025, 1024, 1028), (1023, 1022, 1026, 1027), (1024, 1023, 1027, 1028), (1022, 1021, 1026), (1025, 1028, 1017), (1027, 1026, 1029, 1016), (1028, 1027, 1016, 1017), (1026, 1021, 1029), (1048, 1031, 1033, 1049), (1088, 1063, 1031, 1048), (1062, 1030, 1035, 1065), (1061, 1033, 1031, 1063), (1065, 1035, 1037, 1067), (1030, 1032, 1034, 1035), (1080, 1072, 1045, 1042), (1035, 1034, 1036, 1037), (1042, 1045, 1044, 1043), (1047, 1046, 1038, 1039), (1082, 1047, 1039, 1069), (1043, 1044, 1070, 1081), (1038, 1068, 1069, 1039), (1034, 1064, 1066, 1036), (1046, 1083, 1068, 1038), (1032, 1060, 1064, 1034), (1049, 1033, 1061, 1087), (1036, 1066, 1075, 1040), (1067, 1037, 1041, 1074), (1037, 1036, 1040, 1041), (1032, 1043, 1081, 1060), (1062, 1080, 1042, 1030), (1030, 1042, 1043, 1032), (1040, 1075, 1083, 1046), (1074, 1041, 1047, 1082), (1041, 1040, 1046, 1047), (1044, 1049, 1087, 1070), (1072, 1088, 1048, 1045), (1045, 1048, 1049, 1044), (1086, 1089, 1053, 1051), (1088, 1086, 1051, 1063), (1062, 1065, 1055, 1050), (1061, 1063, 1051, 1053), (1065, 1067, 1057, 1055), (1082, 1083, 1068, 1069), (1050, 1055, 1054, 1052), (1080, 1076, 1079, 1072), (1055, 1057, 1056, 1054), (1076, 1077, 1078, 1079), (1085, 1059, 1058, 1084), (1082, 1069, 1059, 1085), (1077, 1081, 1070, 1078), (1058, 1059, 1069, 1068), (1054, 1056, 1066, 1064), (1084, 1058, 1068, 1083), (1052, 1054, 1064, 1060), (1089, 1087, 1061, 1053), (1056, 1071, 1075, 1066), (1067, 1074, 1073, 1057), (1057, 1073, 1071, 1056), (1088, 1063, 1061, 1087), (1052, 1060, 1081, 1077), (1062, 1050, 1076, 1080), (1050, 1052, 1077, 1076), (1071, 1084, 1083, 1075), (1074, 1082, 1085, 1073), (1073, 1085, 1084, 1071), (1074, 1067, 1065, 1062, 1080, 1072, 1070, 1081, 1060, 1064, 1066, 1075, 1083, 1082), (1072, 1088, 1087, 1070), (1078, 1070, 1087, 1089), (1072, 1079, 1086, 1088), (1079, 1078, 1089, 1086), (1090, 1091, 1093, 1092), (1148, 1149, 1091, 1090), (1093, 1091, 1124, 1125), (1092, 1146, 1148, 1090), (1092, 1093, 1147, 1146), (1094, 1152, 1156, 1096), (1147, 1093, 1095, 1153), (1091, 1149, 1152, 1094), (1157, 1097, 1099, 1161), (1153, 1095, 1097, 1157), (1095, 1094, 1096, 1097), (1097, 1096, 1098, 1099), (1096, 1156, 1160, 1098), (1164, 1100, 1101, 1167), (1098, 1160, 1163, 1128), (1161, 1099, 1100, 1164), (1099, 1098, 1128, 1100), (1167, 1101, 1103, 1171), (1128, 1163, 1166, 1129), (1101, 1129, 1102, 1103), (1129, 1166, 1170, 1102), (1175, 1105, 1107, 1179), (1102, 1170, 1174, 1104), (1171, 1103, 1105, 1175), (1103, 1102, 1104, 1105), (1107, 1106, 1108, 1109), (1105, 1104, 1106, 1107), (1104, 1174, 1178, 1106), (1182, 1183, 1113, 1112), (1106, 1178, 1182, 1108), (1179, 1107, 1109, 1183), (1113, 1111, 1115, 1117), (1108, 1182, 1112, 1110), (1183, 1109, 1111, 1113), (1108, 1110, 1132, 1130), (1116, 1117, 1195, 1192), (1111, 1110, 1114, 1115), (1112, 1113, 1117, 1116), (1110, 1112, 1116, 1114), (1114, 1116, 1192, 1118), (1117, 1115, 1119, 1195), (1114, 1118, 1136, 1134), (1195, 1119, 1121, 1199), (1119, 1118, 1120, 1121), (1118, 1192, 1198, 1120), (1203, 1123, 1122, 1202), (1120, 1198, 1202, 1122), (1199, 1121, 1123, 1203), (1120, 1122, 1140, 1138), (1125, 1124, 1126, 1127), (1091, 1094, 1126, 1124), (1094, 1095, 1127, 1126), (1095, 1093, 1125, 1127), (1100, 1128, 1129, 1101), (1131, 1130, 1132, 1133), (1110, 1111, 1133, 1132), (1111, 1109, 1131, 1133), (1109, 1108, 1130, 1131), (1135, 1134, 1136, 1137), (1118, 1119, 1137, 1136), (1119, 1115, 1135, 1137), (1115, 1114, 1134, 1135), (1139, 1138, 1140, 1141), (1122, 1123, 1141, 1140), (1123, 1121, 1139, 1141), (1121, 1120, 1138, 1139), (1142, 1144, 1145, 1143), (1148, 1142, 1143, 1149), (1145, 1205, 1204, 1143), (1144, 1142, 1148, 1146), (1146, 1148, 1149, 1147), (1144, 1146, 1147, 1145), (1150, 1154, 1156, 1152), (1149, 1152, 1153, 1147), (1147, 1153, 1151, 1145), (1143, 1150, 1152, 1149), (1157, 1161, 1159, 1155), (1153, 1157, 1155, 1151), (1151, 1155, 1154, 1150), (1152, 1156, 1157, 1153), (1160, 1163, 1164, 1161), (1155, 1159, 1158, 1154), (1156, 1160, 1161, 1157), (1154, 1158, 1160, 1156), (1164, 1167, 1165, 1162), (1158, 1208, 1163, 1160), (1161, 1164, 1162, 1159), (1159, 1162, 1208, 1158), (1167, 1171, 1169, 1165), (1163, 1166, 1167, 1164), (1208, 1209, 1166, 1163), (1170, 1174, 1175, 1171), (1165, 1169, 1168, 1209), (1166, 1170, 1171, 1167), (1209, 1168, 1170, 1166), (1175, 1179, 1177, 1173), (1168, 1172, 1174, 1170), (1171, 1175, 1173, 1169), (1169, 1173, 1172, 1168), (1177, 1181, 1180, 1176), (1173, 1177, 1176, 1172), (1174, 1178, 1179, 1175), (1172, 1176, 1178, 1174), (1182, 1186, 1187, 1183), (1178, 1182, 1183, 1179), (1176, 1180, 1182, 1178), (1179, 1183, 1181, 1177), (1187, 1191, 1189, 1185), (1180, 1184, 1186, 1182), (1183, 1187, 1185, 1181), (1180, 1210, 1212, 1184), (1190, 1192, 1195, 1191), (1185, 1189, 1188, 1184), (1186, 1190, 1191, 1187), (1184, 1188, 1190, 1186), (1188, 1193, 1192, 1190), (1191, 1195, 1194, 1189), (1188, 1214, 1216, 1193), (1195, 1199, 1197, 1194), (1198, 1202, 1203, 1199), (1194, 1197, 1196, 1193), (1192, 1198, 1199, 1195), (1193, 1196, 1198, 1192), (1203, 1202, 1200, 1201), (1196, 1200, 1202, 1198), (1199, 1203, 1201, 1197), (1196, 1218, 1220, 1200), (1205, 1207, 1206, 1204), (1143, 1204, 1206, 1150), (1150, 1206, 1207, 1151), (1151, 1207, 1205, 1145), (1162, 1165, 1209, 1208), (1211, 1213, 1212, 1210), (1184, 1212, 1213, 1185), (1185, 1213, 1211, 1181), (1181, 1211, 1210, 1180), (1215, 1217, 1216, 1214), (1193, 1216, 1217, 1194), (1194, 1217, 1215, 1189), (1189, 1215, 1214, 1188), (1219, 1221, 1220, 1218), (1200, 1220, 1221, 1201), (1201, 1221, 1219, 1197), (1197, 1219, 1218, 1196), (1229, 1223, 1225, 1228), (1234, 1228, 1226, 1237), (1236, 1227, 1229, 1235), (1227, 1233, 1223, 1229), (1242, 1235, 1234, 1243), (1231, 1225, 1223, 1233), (1272, 1271, 1232, 1230), (1224, 1230, 1232, 1222), (1226, 1231, 1248, 1247), (1228, 1225, 1231, 1226), (1235, 1229, 1228, 1234), (1226, 1227, 1236, 1237), (1244, 1236, 1235, 1242), (1243, 1234, 1237, 1245), (1240, 1238, 1268, 1272), (1271, 1267, 1239, 1241), (1245, 1244, 1267, 1268), (1241, 1239, 1238, 1240), (1222, 1241, 1240, 1224), (1232, 1271, 1241, 1222), (1224, 1240, 1272, 1230), (1237, 1236, 1244, 1245), (1238, 1243, 1245, 1268), (1267, 1244, 1242, 1239), (1239, 1242, 1243, 1238), (1248, 1249, 1286, 1283), (1227, 1226, 1247, 1246), (1231, 1233, 1249, 1248), (1233, 1227, 1246, 1249), (1247, 1248, 1283, 1282), (1249, 1246, 1284, 1286), (1246, 1247, 1282, 1284), (1257, 1256, 1253, 1251), (1262, 1265, 1254, 1256), (1264, 1263, 1257, 1255), (1255, 1257, 1251, 1261), (1274, 1275, 1262, 1263), (1259, 1261, 1251, 1253), (1272, 1258, 1260, 1271), (1252, 1250, 1260, 1258), (1254, 1279, 1280, 1259), (1256, 1254, 1259, 1253), (1263, 1262, 1256, 1257), (1254, 1265, 1264, 1255), (1276, 1274, 1263, 1264), (1275, 1277, 1265, 1262), (1270, 1272, 1268, 1266), (1271, 1273, 1269, 1267), (1277, 1268, 1267, 1276), (1273, 1270, 1266, 1269), (1250, 1252, 1270, 1273), (1260, 1250, 1273, 1271), (1252, 1258, 1272, 1270), (1268, 1272, 1271, 1267), (1265, 1277, 1276, 1264), (1266, 1268, 1277, 1275), (1267, 1269, 1274, 1276), (1269, 1266, 1275, 1274), (1280, 1283, 1286, 1281), (1255, 1278, 1279, 1254), (1259, 1280, 1281, 1261), (1261, 1281, 1278, 1255), (1279, 1282, 1283, 1280), (1281, 1286, 1284, 1278), (1278, 1284, 1282, 1279), (1283, 1285, 1284, 1286), (1284, 1285, 1282), (1282, 1285, 1283), (1287, 1308, 1290, 1309), (1309, 1290, 1289, 1288), (1288, 1289, 1307, 1306), (1287, 1309, 1288, 1306), (1290, 1308, 1307, 1289), (1312, 1291, 1292, 1293), (1287, 1306, 1310, 1291), (1308, 1287, 1291, 1312), (1314, 1293, 1316, 1295), (1311, 1312, 1293, 1314), (1291, 1310, 1313, 1292), (1292, 1313, 1294, 1315), (1293, 1292, 1315, 1316), (1313, 1314, 1295, 1294), (1318, 1296, 1321, 1297), (1294, 1295, 1296, 1318), (1295, 1316, 1319, 1296), (1315, 1294, 1318, 1317), (1321, 1322, 1300, 1299), (1296, 1319, 1322, 1321), (1317, 1318, 1297, 1320), (1300, 1323, 1324, 1326), (1320, 1297, 1298, 1323), (1322, 1320, 1323, 1300), (1297, 1321, 1299, 1298), (1301, 1326, 1330, 1329), (1298, 1299, 1301, 1325), (1299, 1300, 1326, 1301), (1323, 1298, 1325, 1324), (1329, 1330, 1332, 1303), (1325, 1301, 1329, 1328), (1332, 1331, 1304, 1334), (1327, 1328, 1302, 1331), (1328, 1329, 1303, 1302), (1333, 1305, 1334, 1304), (1302, 1303, 1305, 1333), (1303, 1332, 1334, 1305), (1331, 1302, 1333, 1304), (1307, 1308, 1312, 1311), (1306, 1307, 1311, 1310), (1310, 1311, 1314, 1313), (1316, 1315, 1317, 1319), (1319, 1317, 1320, 1322), (1324, 1325, 1328, 1327), (1326, 1324, 1327, 1330), (1330, 1327, 1331, 1332), (1335, 1369, 1371, 1337), (1336, 1340, 1368, 1337), (1340, 1338, 1339, 1368), (1338, 1367, 1335, 1339), (1336, 1367, 1338, 1340), (1368, 1339, 1335, 1337), (1371, 1343, 1342, 1370), (1336, 1370, 1341, 1367), (1337, 1371, 1370, 1336), (1367, 1341, 1369, 1335), (1373, 1375, 1345, 1343), (1341, 1372, 1373, 1369), (1369, 1373, 1343, 1371), (1370, 1342, 1372, 1341), (1345, 1348, 1346, 1344), (1342, 1344, 1374, 1372), (1343, 1345, 1344, 1342), (1376, 1350, 1351, 1347), (1374, 1376, 1347, 1375), (1375, 1347, 1348, 1345), (1344, 1346, 1376, 1374), (1351, 1355, 1356, 1352), (1347, 1351, 1352, 1348), (1346, 1349, 1350, 1376), (1348, 1352, 1349, 1346), (1356, 1358, 1357, 1353), (1349, 1353, 1354, 1350), (1352, 1356, 1353, 1349), (1350, 1354, 1355, 1351), (1378, 1360, 1380, 1358), (1354, 1377, 1378, 1355), (1355, 1378, 1358, 1356), (1353, 1357, 1377, 1354), (1360, 1363, 1381, 1380), (1357, 1379, 1359, 1377), (1358, 1380, 1379, 1357), (1377, 1359, 1360, 1378), (1381, 1366, 1382, 1361), (1379, 1361, 1362, 1359), (1380, 1381, 1361, 1379), (1359, 1362, 1363, 1360), (1364, 1382, 1366, 1365), (1362, 1364, 1365, 1363), (1363, 1365, 1366, 1381), (1361, 1382, 1364, 1362), (1372, 1374, 1375, 1373), (1383, 1385, 1389, 1411), (1384, 1385, 1387, 1410), (1410, 1387, 1409, 1386), (1386, 1409, 1383, 1408), (1384, 1410, 1386, 1408), (1387, 1385, 1383, 1409), (1389, 1412, 1415, 1390), (1384, 1408, 1388, 1412), (1385, 1384, 1412, 1389), (1408, 1383, 1411, 1388), (1414, 1390, 1419, 1417), (1388, 1411, 1414, 1413), (1411, 1389, 1390, 1414), (1412, 1388, 1413, 1415), (1419, 1418, 1391, 1420), (1390, 1415, 1418, 1419), (1392, 1393, 1395, 1421), (1416, 1417, 1393, 1392), (1417, 1419, 1420, 1393), (1418, 1416, 1392, 1391), (1395, 1396, 1399, 1398), (1393, 1420, 1396, 1395), (1391, 1392, 1421, 1394), (1420, 1391, 1394, 1396), (1399, 1422, 1423, 1425), (1394, 1421, 1397, 1422), (1396, 1394, 1422, 1399), (1421, 1395, 1398, 1397), (1424, 1425, 1403, 1402), (1397, 1398, 1424, 1400), (1398, 1399, 1425, 1424), (1422, 1397, 1400, 1423), (1402, 1403, 1428, 1427), (1423, 1400, 1401, 1426), (1425, 1423, 1426, 1403), (1400, 1424, 1402, 1401), (1428, 1404, 1406, 1430), (1426, 1401, 1405, 1404), (1403, 1426, 1404, 1428), (1401, 1402, 1427, 1405), (1429, 1407, 1430, 1406), (1405, 1427, 1407, 1429), (1427, 1428, 1430, 1407), (1404, 1405, 1429, 1406), (1415, 1413, 1416, 1418), (1413, 1414, 1417, 1416), (1455, 1457, 1459, 1431), (1456, 1434, 1435, 1431), (1434, 1432, 1433, 1435), (1432, 1454, 1455, 1433), (1456, 1454, 1432, 1434), (1435, 1433, 1455, 1431), (1456, 1458, 1436, 1454), (1431, 1459, 1458, 1456), (1454, 1436, 1457, 1455), (1438, 1463, 1439, 1461), (1436, 1437, 1438, 1457), (1457, 1438, 1461, 1459), (1458, 1460, 1437, 1436), (1439, 1441, 1440, 1464), (1460, 1464, 1462, 1437), (1461, 1439, 1464, 1460), (1437, 1462, 1463, 1438), (1465, 1468, 1442, 1466), (1463, 1466, 1441, 1439), (1464, 1440, 1465, 1462), (1442, 1444, 1445, 1469), (1466, 1442, 1469, 1441), (1440, 1467, 1468, 1465), (1441, 1469, 1467, 1440), (1445, 1472, 1446, 1443), (1467, 1443, 1470, 1468), (1469, 1445, 1443, 1467), (1468, 1470, 1444, 1442), (1470, 1447, 1471, 1444), (1444, 1471, 1472, 1445), (1443, 1446, 1447, 1470), (1474, 1477, 1450, 1475), (1446, 1448, 1473, 1447), (1472, 1475, 1448, 1446), (1447, 1473, 1474, 1471), (1450, 1478, 1451, 1449), (1448, 1449, 1476, 1473), (1475, 1450, 1449, 1448), (1452, 1451, 1478, 1453), (1476, 1452, 1453, 1477), (1477, 1453, 1478, 1450), (1449, 1451, 1452, 1476), (1459, 1461, 1460, 1458), (1462, 1465, 1466, 1463), (1471, 1474, 1475, 1472), (1473, 1476, 1477, 1474), (1479, 1481, 1484, 1483), (1480, 1481, 1482, 1502), (1502, 1482, 1501, 1500), (1500, 1501, 1479, 1499), (1480, 1502, 1500, 1499), (1482, 1481, 1479, 1501), (1484, 1504, 1485, 1507), (1480, 1499, 1503, 1504), (1481, 1480, 1504, 1484), (1499, 1479, 1483, 1503), (1506, 1507, 1489, 1487), (1503, 1483, 1506, 1505), (1483, 1484, 1507, 1506), (1504, 1503, 1505, 1485), (1489, 1488, 1508, 1509), (1485, 1505, 1486, 1488), (1507, 1485, 1488, 1489), (1505, 1506, 1487, 1486), (1490, 1491, 1512, 1511), (1486, 1487, 1491, 1490), (1487, 1489, 1509, 1491), (1488, 1486, 1490, 1508), (1491, 1509, 1513, 1512), (1508, 1490, 1511, 1510), (1516, 1492, 1517, 1493), (1510, 1511, 1514, 1492), (1513, 1510, 1492, 1516), (1519, 1493, 1522, 1521), (1515, 1516, 1493, 1519), (1492, 1514, 1518, 1517), (1521, 1522, 1524, 1496), (1517, 1518, 1494, 1520), (1493, 1517, 1520, 1522), (1518, 1519, 1521, 1494), (1524, 1495, 1525, 1498), (1520, 1494, 1523, 1495), (1522, 1520, 1495, 1524), (1494, 1521, 1496, 1523), (1497, 1526, 1498, 1525), (1523, 1496, 1526, 1497), (1496, 1524, 1498, 1526), (1495, 1523, 1497, 1525), (1512, 1513, 1516, 1515), (1509, 1508, 1510, 1513), (1511, 1512, 1515, 1514), (1514, 1515, 1519, 1518), (1548, 1530, 1532, 1550), (1549, 1553, 1528, 1550), (1553, 1551, 1552, 1528), (1551, 1527, 1548, 1552), (1549, 1527, 1551, 1553), (1528, 1552, 1548, 1550), (1532, 1556, 1555, 1531), (1549, 1531, 1529, 1527), (1550, 1532, 1531, 1549), (1527, 1529, 1530, 1548), (1533, 1557, 1558, 1556), (1529, 1554, 1533, 1530), (1530, 1533, 1556, 1532), (1531, 1555, 1554, 1529), (1558, 1536, 1559, 1535), (1555, 1535, 1534, 1554), (1556, 1558, 1535, 1555), (1554, 1534, 1557, 1533), (1534, 1560, 1561, 1557), (1557, 1561, 1536, 1558), (1535, 1559, 1560, 1534), (1561, 1564, 1565, 1536), (1536, 1565, 1562, 1559), (1568, 1539, 1569, 1566), (1562, 1566, 1537, 1563), (1563, 1537, 1567, 1564), (1570, 1542, 1543, 1539), (1537, 1538, 1570, 1567), (1567, 1570, 1539, 1568), (1566, 1569, 1538, 1537), (1542, 1544, 1545, 1543), (1569, 1540, 1541, 1538), (1539, 1543, 1540, 1569), (1538, 1541, 1542, 1570), (1545, 1547, 1573, 1571), (1540, 1571, 1572, 1541), (1543, 1545, 1571, 1540), (1541, 1572, 1544, 1542), (1546, 1573, 1547, 1574), (1572, 1546, 1574, 1544), (1544, 1574, 1547, 1545), (1571, 1573, 1546, 1572), (1560, 1563, 1564, 1561), (1564, 1567, 1568, 1565), (1559, 1562, 1563, 1560), (1565, 1568, 1566, 1562), (1635, 1634, 1578, 1579), (1618, 1615, 1665, 1676), (1640, 1636, 1582, 1595), (1598, 1599, 1576, 1580), (1614, 1602, 1583, 1594), (1643, 1645, 1576, 1599), (1602, 1598, 1580, 1583), (1632, 1593, 1581, 1617), (1636, 1635, 1579, 1582), (1615, 1616, 1670, 1665), (1623, 1618, 1676, 1698), (1620, 1619, 1679, 1683), (1606, 1605, 1585, 1587), (1638, 1637, 1584, 1586), (1639, 1638, 1586, 1588), (1609, 1606, 1587, 1589), (1621, 1620, 1683, 1687), (1622, 1621, 1687, 1691), (1610, 1609, 1589, 1591), (1601, 1610, 1591, 1575), (1624, 1622, 1691, 1669), (1575, 1591, 1589, 1650, 1657, 1639, 1588, 1590, 1577, 1592), (1624, 1669, 1593, 1632), (1619, 1623, 1698, 1679), (1605, 1614, 1594, 1585), (1637, 1640, 1595, 1584), (1584, 1595, 1613, 1604), (1577, 1596, 1612, 1592), (1577, 1590, 1611, 1596), (1617, 1631, 1610, 1601), (1631, 1630, 1609, 1610), (1590, 1588, 1608, 1611), (1588, 1586, 1607, 1608), (1586, 1584, 1604, 1607), (1595, 1582, 1603, 1613), (1579, 1578, 1600, 1597), (1592, 1612, 1601, 1575), (1627, 1625, 1598, 1602), (1644, 1643, 1599, 1626), (1633, 1627, 1602, 1614), (1625, 1626, 1599, 1598), (1582, 1579, 1597, 1603), (1666, 1672, 1626, 1625), (1697, 1675, 1627, 1633), (1747, 1644, 1626, 1672), (1675, 1666, 1625, 1627), (1682, 1678, 1628, 1629), (1686, 1682, 1629, 1630), (1690, 1686, 1630, 1631), (1581, 1690, 1631, 1617), (1678, 1697, 1633, 1628), (1604, 1613, 1623, 1619), (1596, 1624, 1632, 1612), (1596, 1611, 1622, 1624), (1611, 1608, 1621, 1622), (1608, 1607, 1620, 1621), (1607, 1604, 1619, 1620), (1613, 1603, 1618, 1623), (1597, 1600, 1616, 1615), (1612, 1632, 1617, 1601), (1603, 1597, 1615, 1618), (1670, 1616, 1642, 1739), (1616, 1600, 1641, 1642), (1655, 1658, 1640, 1637), (1657, 1656, 1638, 1639), (1656, 1655, 1637, 1638), (1654, 1653, 1635, 1636), (1600, 1578, 1634, 1641), (1658, 1654, 1636, 1640), (1653, 1652, 1634, 1635), (1580, 1576, 1645, 1646), (1594, 1583, 1647, 1651), (1583, 1580, 1646, 1647), (1587, 1585, 1648, 1649), (1589, 1587, 1649, 1650), (1585, 1594, 1651, 1648), (1764, 1660, 1644, 1747), (1660, 1659, 1643, 1644), (1659, 1652, 1645, 1643), (1641, 1634, 1652, 1659), (1642, 1641, 1659, 1660), (1739, 1642, 1660, 1764), (1646, 1645, 1652, 1653), (1651, 1647, 1654, 1658), (1647, 1646, 1653, 1654), (1649, 1648, 1655, 1656), (1650, 1649, 1656, 1657), (1648, 1651, 1658, 1655), (1738, 1667, 1664, 1737), (1721, 1676, 1665, 1718), (1744, 1696, 1673, 1740), (1701, 1668, 1662, 1702), (1717, 1695, 1674, 1705), (1748, 1702, 1662, 1750), (1705, 1674, 1668, 1701), (1735, 1720, 1671, 1694), (1740, 1673, 1667, 1738), (1718, 1665, 1670, 1719), (1726, 1698, 1676, 1721), (1723, 1683, 1679, 1722), (1709, 1684, 1680, 1708), (1742, 1681, 1677, 1741), (1743, 1685, 1681, 1742), (1712, 1688, 1684, 1709), (1724, 1687, 1683, 1723), (1725, 1691, 1687, 1724), (1713, 1692, 1688, 1712), (1704, 1661, 1692, 1713), (1727, 1669, 1691, 1725), (1661, 1693, 1663, 1689, 1685, 1743, 1762, 1755, 1688, 1692), (1727, 1735, 1694, 1669), (1722, 1679, 1698, 1726), (1708, 1680, 1695, 1717), (1741, 1677, 1696, 1744), (1677, 1707, 1716, 1696), (1663, 1693, 1715, 1699), (1663, 1699, 1714, 1689), (1720, 1704, 1713, 1734), (1734, 1713, 1712, 1733), (1689, 1714, 1711, 1685), (1685, 1711, 1710, 1681), (1681, 1710, 1707, 1677), (1696, 1716, 1706, 1673), (1667, 1700, 1703, 1664), (1693, 1661, 1704, 1715), (1730, 1705, 1701, 1728), (1749, 1729, 1702, 1748), (1736, 1717, 1705, 1730), (1728, 1701, 1702, 1729), (1673, 1706, 1700, 1667), (1666, 1728, 1729, 1672), (1697, 1736, 1730, 1675), (1747, 1672, 1729, 1749), (1675, 1730, 1728, 1666), (1682, 1732, 1731, 1678), (1686, 1733, 1732, 1682), (1690, 1734, 1733, 1686), (1671, 1720, 1734, 1690), (1678, 1731, 1736, 1697), (1707, 1722, 1726, 1716), (1699, 1715, 1735, 1727), (1699, 1727, 1725, 1714), (1714, 1725, 1724, 1711), (1711, 1724, 1723, 1710), (1710, 1723, 1722, 1707), (1716, 1726, 1721, 1706), (1700, 1718, 1719, 1703), (1715, 1704, 1720, 1735), (1706, 1721, 1718, 1700), (1670, 1739, 1746, 1719), (1719, 1746, 1745, 1703), (1760, 1741, 1744, 1763), (1762, 1743, 1742, 1761), (1761, 1742, 1741, 1760), (1759, 1740, 1738, 1758), (1703, 1745, 1737, 1664), (1763, 1744, 1740, 1759), (1758, 1738, 1737, 1757), (1668, 1751, 1750, 1662), (1695, 1756, 1752, 1674), (1674, 1752, 1751, 1668), (1684, 1754, 1753, 1680), (1688, 1755, 1754, 1684), (1680, 1753, 1756, 1695), (1764, 1747, 1749, 1766), (1766, 1749, 1748, 1765), (1765, 1748, 1750, 1757), (1745, 1765, 1757, 1737), (1746, 1766, 1765, 1745), (1739, 1764, 1766, 1746), (1751, 1758, 1757, 1750), (1756, 1763, 1759, 1752), (1752, 1759, 1758, 1751), (1754, 1761, 1760, 1753), (1755, 1762, 1761, 1754), (1753, 1760, 1763, 1756)])
me_cube_003.polygons.foreach_set('use_smooth', [0, 0, 0, 0, 0, 0, 0, 0, 0, 0, 0, 0, 0, 0, 0, 0, 0, 0, 0, 0, 0, 0, 0, 0, 0, 0, 0, 0, 0, 0, 0, 0, 0, 0, 0, 0, 0, 0, 0, 0, 0, 0, 0, 0, 0, 0, 0, 0, 0, 0, 0, 0, 0, 0, 0, 0, 0, 0, 0, 0, 0, 0, 0, 0, 0, 0, 0, 0, 0, 0, 0, 0, 0, 0, 0, 0, 0, 0, 0, 0, 0, 0, 0, 0, 0, 0, 0, 0, 0, 0, 0, 0, 0, 0, 0, 0, 0, 0, 0, 0, 0, 0, 0, 0, 0, 0, 0, 0, 0, 0, 0, 0, 0, 0, 0, 0, 0, 0, 0, 0, 0, 0, 0, 0, 0, 0, 0, 0, 0, 0, 0, 0, 0, 0, 0, 0, 0, 0, 0, 0, 0, 0, 0, 0, 0, 0, 0, 0, 0, 0, 0, 0, 0, 0, 0, 0, 0, 0, 0, 0, 0, 0, 0, 0, 0, 0, 0, 0, 0, 0, 0, 0, 0, 0, 0, 0, 0, 0, 0, 0, 0, 0, 0, 0, 0, 0, 0, 0, 0, 0, 0, 0, 0, 1, 1, 1, 1, 1, 1, 1, 1, 1, 1, 1, 1, 1, 1, 1, 1, 1, 1, 1, 1, 1, 1, 1, 1, 1, 1, 1, 1, 1, 1, 1, 1, 1, 1, 1, 1, 1, 1, 1, 1, 1, 1, 1, 1, 1, 1, 1, 1, 1, 1, 1, 1, 1, 1, 1, 1, 1, 1, 1, 1, 1, 1, 1, 1, 1, 1, 1, 1, 1, 1, 1, 1, 1, 1, 1, 1, 1, 1, 1, 1, 1, 1, 1, 1, 1, 1, 1, 1, 1, 1, 1, 1, 1, 1, 1, 1, 1, 1, 1, 1, 1, 1, 1, 1, 1, 1, 1, 1, 1, 1, 1, 1, 1, 1, 1, 1, 1, 1, 1, 1, 1, 1, 1, 1, 1, 1, 1, 1, 1, 1, 1, 1, 1, 1, 1, 1, 1, 1, 1, 1, 1, 1, 1, 1, 1, 1, 1, 1, 1, 1, 1, 1, 1, 1, 1, 1, 1, 1, 1, 1, 1, 1, 1, 1, 1, 1, 1, 1, 1, 1, 1, 1, 1, 1, 1, 1, 1, 1, 1, 1, 1, 1, 1, 1, 1, 1, 1, 1, 1, 1, 1, 1, 1, 1, 1, 1, 1, 1, 1, 1, 1, 1, 1, 1, 1, 1, 1, 1, 1, 1, 1, 1, 1, 1, 1, 1, 1, 1, 1, 1, 1, 1, 1, 1, 1, 1, 1, 1, 1, 1, 1, 1, 1, 1, 1, 1, 1, 1, 1, 1, 1, 1, 1, 1, 1, 1, 1, 1, 1, 1, 1, 1, 1, 1, 1, 1, 1, 1, 1, 1, 1, 1, 1, 1, 1, 1, 1, 1, 1, 1, 1, 1, 1, 1, 1, 1, 1, 1, 1, 1, 1, 1, 1, 1, 1, 1, 1, 1, 1, 1, 1, 1, 1, 1, 1, 1, 1, 1, 1, 1, 1, 1, 1, 1, 1, 1, 1, 1, 1, 1, 1, 1, 1, 1, 1, 1, 1, 1, 1, 1, 1, 1, 1, 1, 1, 1, 1, 1, 1, 1, 1, 1, 1, 1, 1, 1, 1, 1, 1, 1, 1, 1, 1, 1, 1, 1, 0, 0, 0, 0, 0, 0, 0, 0, 0, 0, 0, 0, 0, 0, 0, 0, 0, 0, 0, 0, 0, 0, 0, 0, 0, 0, 0, 0, 0, 0, 0, 0, 0, 0, 0, 0, 0, 0, 0, 0, 0, 0, 0, 0, 0, 0, 0, 0, 0, 0, 0, 0, 0, 0, 0, 0, 0, 0, 0, 0, 0, 0, 0, 0, 0, 0, 0, 0, 0, 0, 0, 0, 0, 0, 0, 0, 0, 0, 0, 0, 0, 0, 0, 0, 0, 0, 0, 0, 0, 0, 0, 0, 0, 0, 0, 0, 0, 0, 0, 0, 0, 0, 0, 0, 0, 0, 0, 0, 0, 0, 0, 0, 0, 0, 0, 0, 0, 0, 0, 0, 0, 0, 0, 0, 0, 0, 0, 0, 0, 0, 0, 0, 0, 0, 0, 0, 0, 0, 0, 0, 0, 0, 0, 0, 0, 0, 0, 0, 0, 0, 0, 0, 0, 0, 0, 0, 0, 0, 0, 0, 0, 0, 0, 0, 0, 0, 0, 0, 1, 1, 1, 1, 1, 1, 1, 1, 1, 1, 1, 1, 1, 1, 1, 1, 1, 1, 1, 1, 1, 1, 1, 1, 1, 1, 1, 1, 1, 1, 1, 1, 1, 1, 1, 1, 1, 1, 1, 1, 1, 1, 1, 1, 1, 1, 1, 1, 1, 1, 1, 1, 1, 1, 1, 1, 1, 1, 1, 1, 1, 1, 0, 0, 0, 0, 0, 0, 0, 0, 0, 0, 0, 0, 0, 0, 0, 0, 0, 0, 0, 0, 0, 0, 0, 0, 0, 0, 0, 0, 0, 0, 0, 0, 0, 0, 0, 0, 0, 0, 0, 0, 0, 0, 0, 0, 0, 0, 0, 0, 0, 0, 0, 0, 0, 0, 0, 0, 0, 0, 0, 0, 0, 0, 0, 0, 0, 0, 0, 0, 0, 0, 0, 0, 0, 0, 0, 0, 0, 0, 0, 0, 0, 0, 0, 0, 0, 0, 0, 0, 0, 0, 0, 0, 0, 0, 0, 0, 0, 0, 0, 0, 0, 0, 0, 0, 0, 0, 0, 0, 0, 0, 0, 0, 0, 0, 0, 0, 0, 0, 0, 0, 0, 0, 0, 0, 0, 0, 0, 0, 0, 0, 0, 0, 0, 0, 0, 0, 0, 0, 0, 0, 0, 0, 0, 0, 0, 0, 0, 0, 0, 0, 0, 0, 0, 0, 0, 0, 0, 0, 0, 0, 0, 0, 0, 0, 0, 0, 0, 0, 0, 0, 0, 0, 0, 0, 0, 0, 0, 0, 0, 0, 0, 0, 0, 0, 0, 0, 0, 0, 0, 0, 0, 0, 0, 0, 0, 0, 0, 0, 0, 0, 0, 0, 0, 0, 0, 0, 0, 0, 0, 0, 0, 0, 0, 0, 0, 0, 0, 0, 0, 0, 0, 0, 0, 0, 0, 0, 0, 0, 0, 0, 0, 0, 0, 0, 0, 0, 0, 0, 0, 0, 0, 0, 0, 0, 0, 0, 0, 0, 0, 0, 0, 0, 0, 0, 0, 0, 0, 0, 0, 0, 0, 0, 0, 0, 0, 0, 0, 0, 0, 0, 0, 0, 0, 0, 0, 0, 0, 0, 0, 0, 0, 0, 0, 0, 0, 0, 0, 0, 0, 0, 0, 0, 1, 1, 1, 1, 1, 1, 1, 1, 1, 1, 1, 1, 1, 1, 1, 1, 1, 1, 1, 1, 1, 1, 1, 1, 1, 1, 1, 1, 1, 1, 1, 1, 1, 1, 1, 1, 1, 1, 1, 1, 1, 1, 1, 1, 1, 1, 1, 1, 1, 1, 1, 1, 1, 1, 1, 1, 1, 1, 1, 1, 1, 1, 0, 0, 0, 0, 0, 0, 0, 0, 0, 0, 0, 0, 0, 0, 0, 0, 0, 0, 0, 0, 0, 0, 0, 0, 0, 0, 0, 0, 0, 0, 0, 0, 0, 0, 0, 0, 0, 0, 0, 0, 0, 0, 0, 0, 0, 0, 0, 0, 0, 0, 0, 0, 0, 0, 0, 0, 0, 0, 0, 0, 0, 0, 0, 0, 0, 0, 0, 0, 0, 0, 0, 0, 0, 0, 0, 0, 0, 0, 0, 0, 0, 0, 0, 0, 0, 0, 0, 0, 0, 0, 0, 0, 0, 0, 0, 0, 0, 0, 0, 0, 0, 0, 0, 0, 0, 0, 0, 0, 0, 0, 0, 0, 0, 0, 0, 0, 0, 0, 0, 0, 0, 0, 0, 0, 0, 0, 0, 0, 0, 0, 0, 0, 0, 0, 0, 0, 0, 0, 0, 0, 0, 0, 0, 0, 1, 1, 1, 1, 1, 1, 1, 1, 1, 1, 1, 1, 1, 1, 1, 1, 1, 1, 1, 1, 1, 1, 1, 1, 1, 1, 1, 1, 1, 1, 1, 1, 1, 1, 1, 1, 1, 1, 1, 1, 1, 1, 1, 1, 1, 1, 1, 1, 1, 1, 1, 1, 1, 1, 1, 1, 1, 1, 1, 1, 1, 1, 1, 1, 1, 1, 1, 1, 1, 1, 1, 1, 1, 1, 1, 1, 1, 1, 1, 1, 1, 1, 1, 1, 1, 1, 1, 1, 1, 1, 1, 1, 1, 1, 1, 1, 1, 1, 1, 1, 1, 1, 1, 1, 1, 1, 1, 1, 1, 1, 1, 1, 1, 1, 1, 1, 1, 1, 1, 1, 1, 1, 1, 1, 1, 1, 1, 1, 1, 1, 1, 1, 1, 1, 1, 1, 1, 1, 1, 1, 1, 1, 1, 1, 1, 1, 1, 1, 1, 1, 1, 1, 1, 1, 1, 1, 1, 1, 1, 1, 1, 1, 1, 1, 1, 1, 1, 1, 1, 1, 1, 1, 1, 1, 1, 1, 1, 1, 1, 1, 1, 1, 1, 1, 1, 1, 1, 1, 1, 1, 1, 1, 1, 1, 1, 1, 1, 1, 1, 1, 1, 1, 1, 1, 1, 1, 1, 1, 1, 1, 1, 1, 1, 1, 1, 1, 1, 1, 1, 1, 1, 1, 1, 1, 1, 1, 1, 1, 1, 1, 1, 1, 1, 1, 1, 1, 1, 1, 1, 1, 1, 1, 1, 1, 1, 1, 1, 1, 1, 1, 1, 1, 1, 1, 1, 1, 1, 1, 1, 1, 1, 1, 1, 1, 1, 1, 1, 1, 1, 1, 1, 1, 1, 1, 1, 1, 1, 1, 1, 1, 1, 1, 1, 1, 1, 1, 1, 1, 1, 1, 1, 1, 1, 1, 1, 1, 1, 1, 1, 1, 1, 1, 1, 1, 1, 1, 1, 1, 1, 1, 1, 1, 1, 1, 1, 1, 1, 1, 1, 1, 1, 1, 1, 1, 1, 1, 1, 1, 1, 1, 1, 1, 1, 1, 1, 1, 1, 1, 1, 1, 1, 1, 1, 1, 1, 1, 1, 1, 1, 1, 1, 1, 1, 1, 1, 1, 1, 1, 1, 1, 1, 1, 1, 1, 1, 1, 1, 1, 1, 1, 1, 1, 1, 1, 1, 1, 1, 1, 1, 1, 1, 1, 1, 1, 1, 1, 1, 1, 1, 1, 1, 1, 1, 1, 1, 1, 1, 1, 1, 1, 1, 1, 1, 1, 1, 1, 1, 1, 1, 1, 1, 1, 1, 1, 1, 1, 1, 1, 1, 1, 1, 1, 1, 1, 1, 1, 1, 1, 1, 1, 1, 1, 1, 1, 1, 1, 1, 1, 1, 1, 1, 1, 1, 1, 1, 1, 1, 1, 1, 1, 1, 1, 1, 1, 1, 1, 1, 1, 1, 1, 1, 1, 1, 1, 1, 1, 1, 1, 1, 1, 1, 1, 1, 1, 1, 1, 1, 1, 1, 1, 1, 1, 1, 1, 1, 1, 1, 1, 1, 1, 1, 1, 1, 1, 1, 1, 1, 1, 1, 1, 1, 1, 1, 1, 1, 1, 1, 1, 1, 1, 1, 1, 1, 1, 1, 1, 1, 1, 1, 1])
me_cube_003.materials.append(mat_material_001)
me_cube_003.use_remesh_preserve_volume = False
me_cube_003.use_remesh_preserve_attributes = False
me_cube_003.use_mirror_vertex_groups = False
me_cube_003.update()

# ---- objects
ob_skeleton = bpy.data.objects.new('Skeleton', me_cube_003)
ob_lamp = bpy.data.objects.new('Lamp', light_lamp)
ob_camera = bpy.data.objects.new('Camera', cam_camera)

# ---- transforms, parenting, visibility, modifiers, constraints
ob_skeleton.location = (0.0, 0.0, 0.0)
ob_skeleton.lineart.crease_threshold = 0.0
ob_lamp.location = (4.086, 1.005, 5.897)
ob_lamp.rotation_euler = (0.6503, 0.05522, 1.866)
ob_lamp.lock_rotations_4d = False
ob_lamp.empty_display_type = 'ARROWS'
ob_lamp.color = (0.0, 0.0, 0.0, 0.0)
ob_lamp.lineart.crease_threshold = 0.0
ob_camera.location = (7.491, -6.508, 5.337)
ob_camera.rotation_euler = (1.109, 0.0, 0.8149)
ob_camera.lock_rotations_4d = False
ob_camera.empty_display_type = 'ARROWS'
ob_camera.color = (0.0, 0.0, 0.0, 0.0)
ob_camera.display_type = 'WIRE'
ob_camera.lineart.crease_threshold = 0.0

# ---- collection membership
col_collection_1.objects.link(ob_skeleton)
col_collection_1.objects.link(ob_lamp)
col_collection_1.objects.link(ob_camera)

# ---- scene / render settings (as saved in the file)
scene.camera = ob_camera
scene.frame_start = 1; scene.frame_end = 250; scene.frame_set(1)
scene.render.engine = 'BLENDER_EEVEE_NEXT'
scene.render.resolution_percentage = 50
scene.render.dither_intensity = 0.0
scene.cycles.use_denoising = False
scene.cycles.samples = 128
scene.cycles.sampling_pattern = 'TABULATED_SOBOL'
scene.cycles.use_adaptive_sampling = False
scene.cycles.use_light_tree = False
scene.cycles.blur_glossy = 0.0
scene.cycles.sample_clamp_indirect = 0.0
scene.view_settings.view_transform = 'Standard'
bpy.context.view_layer.update()
